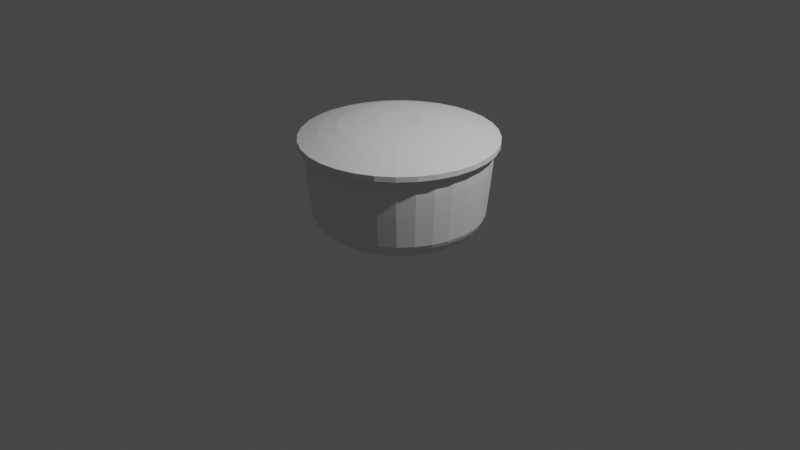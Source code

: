 # Source: can.blend  (saved by Blender 3.4.6; exported with 4.5.12 LTS)
import bpy
from mathutils import Matrix  # noqa: F401  (used for matrix-valued properties, if any)

bpy.ops.wm.read_factory_settings(use_empty=True)
scene = bpy.context.scene
scene.name = 'Scene'

# ---- collections
col_collection = bpy.data.collections.new('Collection'); scene.collection.children.link(col_collection)

# ---- world
world_world = bpy.data.worlds.new('World'); scene.world = world_world
world_world.use_nodes = True; world_world.node_tree.nodes.clear()
_N = world_world.node_tree.nodes; _L = world_world.node_tree.links
n0 = _N.new('ShaderNodeOutputWorld'); n0.name = 'World Output'; n0.location = (300, 300)
n1 = _N.new('ShaderNodeBackground'); n1.name = 'Background'; n1.location = (10, 300)
n1.inputs[0].default_value = (0.05088, 0.05088, 0.05088, 1.0)
_L.new(n1.outputs[0], n0.inputs[0])
n0.is_active_output = True
world_world.color = (0.05088, 0.05088, 0.05088)
world_world.use_sun_shadow = False
world_world.sun_shadow_jitter_overblur = 0.0

# ---- cameras
cam_camera = bpy.data.cameras.new('Camera')
cam_camera.clip_end = 100.0
cam_camera.ortho_scale = 7.314

# ---- lights
light_light = bpy.data.lights.new('Light', 'POINT')
light_light.transmission_factor = 0.0
light_light.energy = 1000.0
light_light.shadow_soft_size = 0.1
light_light.shadow_maximum_resolution = 0.006
light_light.use_absolute_resolution = True

# ---- meshes
me_cylinder_001 = bpy.data.meshes.new('Cylinder.001')
me_cylinder_001.from_pydata([(5.941e-09, 0.5093, -1.0), (7.293e-10, 0.9398, 1.0), (0.09936, 0.4995, -1.0), (0.1833, 0.9217, 1.0), (0.1949, 0.4705, -1.0), (0.3596, 0.8682, 1.0), (0.283, 0.4235, -1.0), (0.5221, 0.7814, 1.0), (0.3601, 0.3601, -1.0), (0.6645, 0.6645, 1.0), (0.4235, 0.283, -1.0), (0.7814, 0.5221, 1.0), (0.4705, 0.1949, -1.0), (0.8682, 0.3596, 1.0), (0.4995, 0.09936, -1.0), (0.9217, 0.1833, 1.0), (0.5093, 7.312e-09, -1.0), (0.9398, 8.976e-10, 1.0), (0.4995, -0.09936, -1.0), (0.9217, -0.1833, 1.0), (0.4705, -0.1949, -1.0), (0.8682, -0.3596, 1.0), (0.4235, -0.283, -1.0), (0.7814, -0.5221, 1.0), (0.3601, -0.3601, -1.0), (0.6645, -0.6645, 1.0), (0.283, -0.4235, -1.0), (0.5221, -0.7814, 1.0), (0.1949, -0.4705, -1.0), (0.3596, -0.8682, 1.0), (0.09936, -0.4995, -1.0), (0.1833, -0.9217, 1.0), (5.941e-09, -0.5093, -1.0), (7.293e-10, -0.9398, 1.0), (-0.09936, -0.4995, -1.0), (-0.1833, -0.9217, 1.0), (-0.1949, -0.4705, -1.0), (-0.3596, -0.8682, 1.0), (-0.283, -0.4235, -1.0), (-0.5221, -0.7814, 1.0), (-0.3601, -0.3601, -1.0), (-0.6645, -0.6645, 1.0), (-0.4235, -0.283, -1.0), (-0.7814, -0.5221, 1.0), (-0.4705, -0.1949, -1.0), (-0.8682, -0.3596, 1.0), (-0.4995, -0.09936, -1.0), (-0.9217, -0.1833, 1.0), (-0.5093, 7.312e-09, -1.0), (-0.9398, 8.976e-10, 1.0), (-0.4995, 0.09936, -1.0), (-0.9217, 0.1833, 1.0), (-0.4705, 0.1949, -1.0), (-0.8682, 0.3596, 1.0), (-0.4235, 0.283, -1.0), (-0.7814, 0.5221, 1.0), (-0.3601, 0.3601, -1.0), (-0.6645, 0.6645, 1.0), (-0.283, 0.4235, -1.0), (-0.5221, 0.7814, 1.0), (-0.1949, 0.4705, -1.0), (-0.3596, 0.8682, 1.0), (-0.09936, 0.4995, -1.0), (-0.1833, 0.9217, 1.0), (1.82e-09, 0.8613, -0.6), (1.282e-09, 0.8941, -0.2), (1.034e-09, 0.9146, 0.2), (8.087e-10, 0.9312, 0.6), (0.1817, 0.9133, 0.6), (0.1784, 0.897, 0.2), (0.1744, 0.8769, -0.2), (0.168, 0.8447, -0.6), (0.3563, 0.8603, 0.6), (0.35, 0.845, 0.2), (0.3422, 0.8261, -0.2), (0.3296, 0.7957, -0.6), (0.5173, 0.7742, 0.6), (0.5081, 0.7604, 0.2), (0.4967, 0.7434, -0.2), (0.4785, 0.7161, -0.6), (0.6584, 0.6584, 0.6), (0.6467, 0.6467, 0.2), (0.6322, 0.6322, -0.2), (0.609, 0.609, -0.6), (0.7742, 0.5173, 0.6), (0.7604, 0.5081, 0.2), (0.7434, 0.4967, -0.2), (0.7161, 0.4785, -0.6), (0.8603, 0.3563, 0.6), (0.845, 0.35, 0.2), (0.8261, 0.3422, -0.2), (0.7957, 0.3296, -0.6), (0.9133, 0.1817, 0.6), (0.897, 0.1784, 0.2), (0.8769, 0.1744, -0.2), (0.8447, 0.168, -0.6), (0.9312, 1.14e-09, 0.6), (0.9146, 1.273e-09, 0.2), (0.8941, 1.578e-09, -0.2), (0.8613, 1.955e-09, -0.6), (0.9133, -0.1817, 0.6), (0.897, -0.1784, 0.2), (0.8769, -0.1744, -0.2), (0.8447, -0.168, -0.6), (0.8603, -0.3563, 0.6), (0.845, -0.35, 0.2), (0.8261, -0.3422, -0.2), (0.7957, -0.3296, -0.6), (0.7742, -0.5173, 0.6), (0.7604, -0.5081, 0.2), (0.7434, -0.4967, -0.2), (0.7161, -0.4785, -0.6), (0.6584, -0.6584, 0.6), (0.6467, -0.6467, 0.2), (0.6322, -0.6322, -0.2), (0.609, -0.609, -0.6), (0.5173, -0.7742, 0.6), (0.5081, -0.7604, 0.2), (0.4967, -0.7434, -0.2), (0.4785, -0.7161, -0.6), (0.3563, -0.8603, 0.6), (0.35, -0.845, 0.2), (0.3422, -0.8261, -0.2), (0.3296, -0.7957, -0.6), (0.1817, -0.9133, 0.6), (0.1784, -0.897, 0.2), (0.1744, -0.8769, -0.2), (0.168, -0.8447, -0.6), (8.087e-10, -0.9312, 0.6), (1.034e-09, -0.9146, 0.2), (1.282e-09, -0.8941, -0.2), (1.82e-09, -0.8613, -0.6), (-0.1817, -0.9133, 0.6), (-0.1784, -0.897, 0.2), (-0.1744, -0.8769, -0.2), (-0.168, -0.8447, -0.6), (-0.3563, -0.8603, 0.6), (-0.35, -0.845, 0.2), (-0.3422, -0.8261, -0.2), (-0.3296, -0.7957, -0.6), (-0.5173, -0.7742, 0.6), (-0.5081, -0.7604, 0.2), (-0.4967, -0.7434, -0.2), (-0.4785, -0.7161, -0.6), (-0.6584, -0.6584, 0.6), (-0.6467, -0.6467, 0.2), (-0.6322, -0.6322, -0.2), (-0.609, -0.609, -0.6), (-0.7742, -0.5173, 0.6), (-0.7604, -0.5081, 0.2), (-0.7434, -0.4967, -0.2), (-0.7161, -0.4785, -0.6), (-0.8603, -0.3563, 0.6), (-0.845, -0.35, 0.2), (-0.8261, -0.3422, -0.2), (-0.7957, -0.3296, -0.6), (-0.9133, -0.1817, 0.6), (-0.897, -0.1784, 0.2), (-0.8769, -0.1744, -0.2), (-0.8447, -0.168, -0.6), (-0.9312, 1.14e-09, 0.6), (-0.9146, 1.273e-09, 0.2), (-0.8941, 1.578e-09, -0.2), (-0.8613, 1.955e-09, -0.6), (-0.9133, 0.1817, 0.6), (-0.897, 0.1784, 0.2), (-0.8769, 0.1744, -0.2), (-0.8447, 0.168, -0.6), (-0.8603, 0.3563, 0.6), (-0.845, 0.35, 0.2), (-0.8261, 0.3422, -0.2), (-0.7957, 0.3296, -0.6), (-0.7742, 0.5173, 0.6), (-0.7604, 0.5081, 0.2), (-0.7434, 0.4967, -0.2), (-0.7161, 0.4785, -0.6), (-0.6584, 0.6584, 0.6), (-0.6467, 0.6467, 0.2), (-0.6322, 0.6322, -0.2), (-0.609, 0.609, -0.6), (-0.5173, 0.7742, 0.6), (-0.5081, 0.7604, 0.2), (-0.4967, 0.7434, -0.2), (-0.4785, 0.7161, -0.6), (-0.3563, 0.8603, 0.6), (-0.35, 0.845, 0.2), (-0.3422, 0.8261, -0.2), (-0.3296, 0.7957, -0.6), (-0.1817, 0.9133, 0.6), (-0.1784, 0.897, 0.2), (-0.1744, 0.8769, -0.2), (-0.168, 0.8447, -0.6), (0.161, 0.8094, -0.7), (0.1506, 0.7573, -0.8), (0.1383, 0.6952, -0.9), (0.3158, 0.7625, -0.7), (0.2955, 0.7133, -0.8), (0.2713, 0.6549, -0.9), (0.4585, 0.6862, -0.7), (0.429, 0.642, -0.8), (0.3938, 0.5894, -0.9), (0.5836, 0.5836, -0.7), (0.546, 0.546, -0.8), (0.5012, 0.5012, -0.9), (0.6862, 0.4585, -0.7), (0.642, 0.429, -0.8), (0.5894, 0.3938, -0.9), (0.7625, 0.3158, -0.7), (0.7133, 0.2955, -0.8), (0.6549, 0.2713, -0.9), (0.8094, 0.161, -0.7), (0.7573, 0.1506, -0.8), (0.6952, 0.1383, -0.9), (0.8253, 1.512e-09, -0.7), (0.7721, 2.86e-09, -0.8), (0.7088, 4.306e-09, -0.9), (0.8094, -0.161, -0.7), (0.7573, -0.1506, -0.8), (0.6952, -0.1383, -0.9), (0.7625, -0.3158, -0.7), (0.7133, -0.2955, -0.8), (0.6549, -0.2713, -0.9), (0.6862, -0.4585, -0.7), (0.642, -0.429, -0.8), (0.5894, -0.3938, -0.9), (0.5836, -0.5836, -0.7), (0.546, -0.546, -0.8), (0.5012, -0.5012, -0.9), (0.4585, -0.6862, -0.7), (0.429, -0.642, -0.8), (0.3938, -0.5894, -0.9), (0.3158, -0.7625, -0.7), (0.2955, -0.7133, -0.8), (0.2713, -0.6549, -0.9), (0.161, -0.8094, -0.7), (0.1506, -0.7573, -0.8), (0.1383, -0.6952, -0.9), (2.973e-09, -0.8253, -0.7), (1.879e-09, -0.7721, -0.8), (3.625e-09, -0.7088, -0.9), (-0.161, -0.8094, -0.7), (-0.1506, -0.7573, -0.8), (-0.1383, -0.6952, -0.9), (-0.3158, -0.7625, -0.7), (-0.2955, -0.7133, -0.8), (-0.2713, -0.6549, -0.9), (-0.4585, -0.6862, -0.7), (-0.429, -0.642, -0.8), (-0.3938, -0.5894, -0.9), (-0.5836, -0.5836, -0.7), (-0.546, -0.546, -0.8), (-0.5012, -0.5012, -0.9), (-0.6862, -0.4585, -0.7), (-0.642, -0.429, -0.8), (-0.5894, -0.3938, -0.9), (-0.7625, -0.3158, -0.7), (-0.7133, -0.2955, -0.8), (-0.6549, -0.2713, -0.9), (-0.8094, -0.161, -0.7), (-0.7573, -0.1506, -0.8), (-0.6952, -0.1383, -0.9), (-0.8253, 1.512e-09, -0.7), (-0.7721, 2.86e-09, -0.8), (-0.7088, 4.306e-09, -0.9), (-0.8094, 0.161, -0.7), (-0.7573, 0.1506, -0.8), (-0.6952, 0.1383, -0.9), (-0.7625, 0.3158, -0.7), (-0.7133, 0.2955, -0.8), (-0.6549, 0.2713, -0.9), (-0.6862, 0.4585, -0.7), (-0.642, 0.429, -0.8), (-0.5894, 0.3938, -0.9), (-0.5836, 0.5836, -0.7), (-0.546, 0.546, -0.8), (-0.5012, 0.5012, -0.9), (-0.4585, 0.6862, -0.7), (-0.429, 0.642, -0.8), (-0.3938, 0.5894, -0.9), (-0.3158, 0.7625, -0.7), (-0.2955, 0.7133, -0.8), (-0.2713, 0.6549, -0.9), (-0.161, 0.8094, -0.7), (-0.1506, 0.7573, -0.8), (-0.1383, 0.6952, -0.9), (3.625e-09, 0.7088, -0.9), (1.879e-09, 0.7721, -0.8), (2.973e-09, 0.8253, -0.7), (2.299e-09, 0.8492, -0.65), (0.1657, 0.8329, -0.65), (0.325, 0.7845, -0.65), (0.4718, 0.7061, -0.65), (0.6005, 0.6005, -0.65), (0.7061, 0.4718, -0.65), (0.7845, 0.325, -0.65), (0.8329, 0.1657, -0.65), (0.8492, 1.55e-09, -0.65), (0.8329, -0.1657, -0.65), (0.7845, -0.325, -0.65), (0.7061, -0.4718, -0.65), (0.6005, -0.6005, -0.65), (0.4718, -0.7061, -0.65), (0.325, -0.7845, -0.65), (0.1657, -0.8329, -0.65), (2.299e-09, -0.8492, -0.65), (-0.1657, -0.8329, -0.65), (-0.325, -0.7845, -0.65), (-0.4718, -0.7061, -0.65), (-0.6005, -0.6005, -0.65), (-0.7061, -0.4718, -0.65), (-0.7845, -0.325, -0.65), (-0.8329, -0.1657, -0.65), (-0.8492, 1.55e-09, -0.65), (-0.8329, 0.1657, -0.65), (-0.7845, 0.325, -0.65), (-0.7061, 0.4718, -0.65), (-0.6005, 0.6005, -0.65), (-0.4718, 0.7061, -0.65), (-0.325, 0.7845, -0.65), (-0.1657, 0.8329, -0.65), (1.492e-09, 0.8767, -0.5154), (0.171, 0.8598, -0.5154), (0.3355, 0.81, -0.5154), (0.4871, 0.7289, -0.5154), (0.6199, 0.6199, -0.5154), (0.7289, 0.4871, -0.5154), (0.81, 0.3355, -0.5154), (0.8598, 0.171, -0.5154), (0.8767, 1.891e-09, -0.5154), (0.8598, -0.171, -0.5154), (0.81, -0.3355, -0.5154), (0.7289, -0.4871, -0.5154), (0.6199, -0.6199, -0.5154), (0.4871, -0.7289, -0.5154), (0.3355, -0.81, -0.5154), (0.171, -0.8598, -0.5154), (1.492e-09, -0.8767, -0.5154), (-0.171, -0.8598, -0.5154), (-0.3355, -0.81, -0.5154), (-0.4871, -0.7289, -0.5154), (-0.6199, -0.6199, -0.5154), (-0.7289, -0.4871, -0.5154), (-0.81, -0.3355, -0.5154), (-0.8598, -0.171, -0.5154), (-0.8767, 1.891e-09, -0.5154), (-0.8598, 0.171, -0.5154), (-0.81, 0.3355, -0.5154), (-0.7289, 0.4871, -0.5154), (-0.6199, 0.6199, -0.5154), (-0.4871, 0.7289, -0.5154), (-0.3355, 0.81, -0.5154), (-0.171, 0.8598, -0.5154), (-2.346e-10, 0.8665, 1.0), (0.1691, 0.8499, 1.0), (0.3316, 0.8006, 1.0), (0.4814, 0.7205, 1.0), (0.6127, 0.6127, 1.0), (0.7205, 0.4814, 1.0), (0.8006, 0.3316, 1.0), (0.8499, 0.1691, 1.0), (0.8665, 1.263e-09, 1.0), (0.8499, -0.1691, 1.0), (0.8006, -0.3316, 1.0), (0.7205, -0.4814, 1.0), (0.6127, -0.6127, 1.0), (0.4814, -0.7205, 1.0), (0.3316, -0.8006, 1.0), (0.1691, -0.8499, 1.0), (-2.346e-10, -0.8665, 1.0), (-0.1691, -0.8499, 1.0), (-0.3316, -0.8006, 1.0), (-0.4814, -0.7205, 1.0), (-0.6127, -0.6127, 1.0), (-0.7205, -0.4814, 1.0), (-0.8006, -0.3316, 1.0), (-0.8499, -0.1691, 1.0), (-0.8665, 1.263e-09, 1.0), (-0.8499, 0.1691, 1.0), (-0.8006, 0.3316, 1.0), (-0.7205, 0.4814, 1.0), (-0.6127, 0.6127, 1.0), (-0.4814, 0.7205, 1.0), (-0.3316, 0.8006, 1.0), (-0.1691, 0.8499, 1.0), (-2.346e-10, 0.8665, -0.4352), (0.1691, 0.8499, -0.4352), (0.3316, 0.8006, -0.4352), (0.4814, 0.7205, -0.4352), (0.6127, 0.6127, -0.4352), (0.7205, 0.4814, -0.4352), (0.8006, 0.3316, -0.4352), (0.8499, 0.1691, -0.4352), (0.8665, 1.263e-09, -0.4352), (0.8499, -0.1691, -0.4352), (0.8006, -0.3316, -0.4352), (0.7205, -0.4814, -0.4352), (0.6127, -0.6127, -0.4352), (0.4814, -0.7205, -0.4352), (0.3316, -0.8006, -0.4352), (0.1691, -0.8499, -0.4352), (-2.346e-10, -0.8665, -0.4352), (-0.1691, -0.8499, -0.4352), (-0.3316, -0.8006, -0.4352), (-0.4814, -0.7205, -0.4352), (-0.6127, -0.6127, -0.4352), (-0.7205, -0.4814, -0.4352), (-0.8006, -0.3316, -0.4352), (-0.8499, -0.1691, -0.4352), (-0.8665, 1.263e-09, -0.4352), (-0.8499, 0.1691, -0.4352), (-0.8006, 0.3316, -0.4352), (-0.7205, 0.4814, -0.4352), (-0.6127, 0.6127, -0.4352), (-0.4814, 0.7205, -0.4352), (-0.3316, 0.8006, -0.4352), (-0.1691, 0.8499, -0.4352), (-1.304e-09, 0.7812, -0.6986), (0.1524, 0.7662, -0.6986), (0.2989, 0.7217, -0.6986), (0.434, 0.6495, -0.6986), (0.5524, 0.5524, -0.6986), (0.6495, 0.434, -0.6986), (0.7217, 0.2989, -0.6986), (0.7662, 0.1524, -0.6986), (0.7812, 1.322e-09, -0.6986), (0.7662, -0.1524, -0.6986), (0.7217, -0.2989, -0.6986), (0.6495, -0.434, -0.6986), (0.5524, -0.5524, -0.6986), (0.434, -0.6495, -0.6986), (0.2989, -0.7217, -0.6986), (0.1524, -0.7662, -0.6986), (-1.304e-09, -0.7812, -0.6986), (-0.1524, -0.7662, -0.6986), (-0.2989, -0.7217, -0.6986), (-0.434, -0.6495, -0.6986), (-0.5524, -0.5524, -0.6986), (-0.6495, -0.434, -0.6986), (-0.7217, -0.2989, -0.6986), (-0.7662, -0.1524, -0.6986), (-0.7812, 1.322e-09, -0.6986), (-0.7662, 0.1524, -0.6986), (-0.7217, 0.2989, -0.6986), (-0.6495, 0.434, -0.6986), (-0.5524, 0.5524, -0.6986), (-0.434, 0.6495, -0.6986), (-0.2989, 0.7217, -0.6986), (-0.1524, 0.7662, -0.6986)], [], [(67, 1, 3, 68), (68, 3, 5, 72), (72, 5, 7, 76), (76, 7, 9, 80), (80, 9, 11, 84), (84, 11, 13, 88), (88, 13, 15, 92), (92, 15, 17, 96), (96, 17, 19, 100), (100, 19, 21, 104), (104, 21, 23, 108), (108, 23, 25, 112), (112, 25, 27, 116), (116, 27, 29, 120), (120, 29, 31, 124), (124, 31, 33, 128), (128, 33, 35, 132), (132, 35, 37, 136), (136, 37, 39, 140), (140, 39, 41, 144), (144, 41, 43, 148), (148, 43, 45, 152), (152, 45, 47, 156), (156, 47, 49, 160), (160, 49, 51, 164), (164, 51, 53, 168), (168, 53, 55, 172), (172, 55, 57, 176), (176, 57, 59, 180), (180, 59, 61, 184), (19, 17, 360, 361), (184, 61, 63, 188), (188, 63, 1, 67), (0, 2, 4, 6, 8, 10, 12, 14, 16, 18, 20, 22, 24, 26, 28, 30, 32, 34, 36, 38, 40, 42, 44, 46, 48, 50, 52, 54, 56, 58, 60, 62), (319, 191, 64, 288), (351, 190, 65, 320), (190, 189, 66, 65), (189, 188, 67, 66), (318, 187, 191, 319), (350, 186, 190, 351), (186, 185, 189, 190), (185, 184, 188, 189), (317, 183, 187, 318), (349, 182, 186, 350), (182, 181, 185, 186), (181, 180, 184, 185), (316, 179, 183, 317), (348, 178, 182, 349), (178, 177, 181, 182), (177, 176, 180, 181), (315, 175, 179, 316), (347, 174, 178, 348), (174, 173, 177, 178), (173, 172, 176, 177), (314, 171, 175, 315), (346, 170, 174, 347), (170, 169, 173, 174), (169, 168, 172, 173), (313, 167, 171, 314), (345, 166, 170, 346), (166, 165, 169, 170), (165, 164, 168, 169), (312, 163, 167, 313), (344, 162, 166, 345), (162, 161, 165, 166), (161, 160, 164, 165), (311, 159, 163, 312), (343, 158, 162, 344), (158, 157, 161, 162), (157, 156, 160, 161), (310, 155, 159, 311), (342, 154, 158, 343), (154, 153, 157, 158), (153, 152, 156, 157), (309, 151, 155, 310), (341, 150, 154, 342), (150, 149, 153, 154), (149, 148, 152, 153), (308, 147, 151, 309), (340, 146, 150, 341), (146, 145, 149, 150), (145, 144, 148, 149), (307, 143, 147, 308), (339, 142, 146, 340), (142, 141, 145, 146), (141, 140, 144, 145), (306, 139, 143, 307), (338, 138, 142, 339), (138, 137, 141, 142), (137, 136, 140, 141), (305, 135, 139, 306), (337, 134, 138, 338), (134, 133, 137, 138), (133, 132, 136, 137), (304, 131, 135, 305), (336, 130, 134, 337), (130, 129, 133, 134), (129, 128, 132, 133), (303, 127, 131, 304), (335, 126, 130, 336), (126, 125, 129, 130), (125, 124, 128, 129), (302, 123, 127, 303), (334, 122, 126, 335), (122, 121, 125, 126), (121, 120, 124, 125), (301, 119, 123, 302), (333, 118, 122, 334), (118, 117, 121, 122), (117, 116, 120, 121), (300, 115, 119, 301), (332, 114, 118, 333), (114, 113, 117, 118), (113, 112, 116, 117), (299, 111, 115, 300), (331, 110, 114, 332), (110, 109, 113, 114), (109, 108, 112, 113), (298, 107, 111, 299), (330, 106, 110, 331), (106, 105, 109, 110), (105, 104, 108, 109), (297, 103, 107, 298), (329, 102, 106, 330), (102, 101, 105, 106), (101, 100, 104, 105), (296, 99, 103, 297), (328, 98, 102, 329), (98, 97, 101, 102), (97, 96, 100, 101), (295, 95, 99, 296), (327, 94, 98, 328), (94, 93, 97, 98), (93, 92, 96, 97), (294, 91, 95, 295), (326, 90, 94, 327), (90, 89, 93, 94), (89, 88, 92, 93), (293, 87, 91, 294), (325, 86, 90, 326), (86, 85, 89, 90), (85, 84, 88, 89), (292, 83, 87, 293), (324, 82, 86, 325), (82, 81, 85, 86), (81, 80, 84, 85), (291, 79, 83, 292), (323, 78, 82, 324), (78, 77, 81, 82), (77, 76, 80, 81), (290, 75, 79, 291), (322, 74, 78, 323), (74, 73, 77, 78), (73, 72, 76, 77), (289, 71, 75, 290), (321, 70, 74, 322), (70, 69, 73, 74), (69, 68, 72, 73), (288, 64, 71, 289), (320, 65, 70, 321), (65, 66, 69, 70), (66, 67, 68, 69), (0, 285, 194, 2), (285, 286, 193, 194), (286, 287, 192, 193), (2, 194, 197, 4), (194, 193, 196, 197), (193, 192, 195, 196), (4, 197, 200, 6), (197, 196, 199, 200), (196, 195, 198, 199), (6, 200, 203, 8), (200, 199, 202, 203), (199, 198, 201, 202), (8, 203, 206, 10), (203, 202, 205, 206), (202, 201, 204, 205), (10, 206, 209, 12), (206, 205, 208, 209), (205, 204, 207, 208), (12, 209, 212, 14), (209, 208, 211, 212), (208, 207, 210, 211), (14, 212, 215, 16), (212, 211, 214, 215), (211, 210, 213, 214), (16, 215, 218, 18), (215, 214, 217, 218), (214, 213, 216, 217), (18, 218, 221, 20), (218, 217, 220, 221), (217, 216, 219, 220), (20, 221, 224, 22), (221, 220, 223, 224), (220, 219, 222, 223), (22, 224, 227, 24), (224, 223, 226, 227), (223, 222, 225, 226), (24, 227, 230, 26), (227, 226, 229, 230), (226, 225, 228, 229), (26, 230, 233, 28), (230, 229, 232, 233), (229, 228, 231, 232), (28, 233, 236, 30), (233, 232, 235, 236), (232, 231, 234, 235), (30, 236, 239, 32), (236, 235, 238, 239), (235, 234, 237, 238), (32, 239, 242, 34), (239, 238, 241, 242), (238, 237, 240, 241), (34, 242, 245, 36), (242, 241, 244, 245), (241, 240, 243, 244), (36, 245, 248, 38), (245, 244, 247, 248), (244, 243, 246, 247), (38, 248, 251, 40), (248, 247, 250, 251), (247, 246, 249, 250), (40, 251, 254, 42), (251, 250, 253, 254), (250, 249, 252, 253), (42, 254, 257, 44), (254, 253, 256, 257), (253, 252, 255, 256), (44, 257, 260, 46), (257, 256, 259, 260), (256, 255, 258, 259), (46, 260, 263, 48), (260, 259, 262, 263), (259, 258, 261, 262), (48, 263, 266, 50), (263, 262, 265, 266), (262, 261, 264, 265), (50, 266, 269, 52), (266, 265, 268, 269), (265, 264, 267, 268), (52, 269, 272, 54), (269, 268, 271, 272), (268, 267, 270, 271), (54, 272, 275, 56), (272, 271, 274, 275), (271, 270, 273, 274), (56, 275, 278, 58), (275, 274, 277, 278), (274, 273, 276, 277), (58, 278, 281, 60), (278, 277, 280, 281), (277, 276, 279, 280), (60, 281, 284, 62), (281, 280, 283, 284), (280, 279, 282, 283), (62, 284, 285, 0), (284, 283, 286, 285), (283, 282, 287, 286), (287, 288, 289, 192), (192, 289, 290, 195), (195, 290, 291, 198), (198, 291, 292, 201), (201, 292, 293, 204), (204, 293, 294, 207), (207, 294, 295, 210), (210, 295, 296, 213), (213, 296, 297, 216), (216, 297, 298, 219), (219, 298, 299, 222), (222, 299, 300, 225), (225, 300, 301, 228), (228, 301, 302, 231), (231, 302, 303, 234), (234, 303, 304, 237), (237, 304, 305, 240), (240, 305, 306, 243), (243, 306, 307, 246), (246, 307, 308, 249), (249, 308, 309, 252), (252, 309, 310, 255), (255, 310, 311, 258), (258, 311, 312, 261), (261, 312, 313, 264), (264, 313, 314, 267), (267, 314, 315, 270), (270, 315, 316, 273), (273, 316, 317, 276), (276, 317, 318, 279), (279, 318, 319, 282), (282, 319, 288, 287), (64, 320, 321, 71), (71, 321, 322, 75), (75, 322, 323, 79), (79, 323, 324, 83), (83, 324, 325, 87), (87, 325, 326, 91), (91, 326, 327, 95), (95, 327, 328, 99), (99, 328, 329, 103), (103, 329, 330, 107), (107, 330, 331, 111), (111, 331, 332, 115), (115, 332, 333, 119), (119, 333, 334, 123), (123, 334, 335, 127), (127, 335, 336, 131), (131, 336, 337, 135), (135, 337, 338, 139), (139, 338, 339, 143), (143, 339, 340, 147), (147, 340, 341, 151), (151, 341, 342, 155), (155, 342, 343, 159), (159, 343, 344, 163), (163, 344, 345, 167), (167, 345, 346, 171), (171, 346, 347, 175), (175, 347, 348, 179), (179, 348, 349, 183), (183, 349, 350, 187), (187, 350, 351, 191), (191, 351, 320, 64), (377, 376, 408, 409), (37, 35, 369, 370), (55, 53, 378, 379), (11, 9, 356, 357), (29, 27, 365, 366), (47, 45, 374, 375), (3, 1, 352, 353), (1, 63, 383, 352), (21, 19, 361, 362), (39, 37, 370, 371), (57, 55, 379, 380), (13, 11, 357, 358), (31, 29, 366, 367), (49, 47, 375, 376), (5, 3, 353, 354), (23, 21, 362, 363), (41, 39, 371, 372), (59, 57, 380, 381), (15, 13, 358, 359), (33, 31, 367, 368), (51, 49, 376, 377), (7, 5, 354, 355), (25, 23, 363, 364), (43, 41, 372, 373), (61, 59, 381, 382), (17, 15, 359, 360), (35, 33, 368, 369), (53, 51, 377, 378), (9, 7, 355, 356), (27, 25, 364, 365), (45, 43, 373, 374), (63, 61, 382, 383), (385, 384, 416, 417), (364, 363, 395, 396), (378, 377, 409, 410), (365, 364, 396, 397), (379, 378, 410, 411), (366, 365, 397, 398), (353, 352, 384, 385), (380, 379, 411, 412), (367, 366, 398, 399), (354, 353, 385, 386), (381, 380, 412, 413), (368, 367, 399, 400), (355, 354, 386, 387), (382, 381, 413, 414), (369, 368, 400, 401), (356, 355, 387, 388), (383, 382, 414, 415), (370, 369, 401, 402), (357, 356, 388, 389), (352, 383, 415, 384), (371, 370, 402, 403), (358, 357, 389, 390), (372, 371, 403, 404), (359, 358, 390, 391), (373, 372, 404, 405), (360, 359, 391, 392), (374, 373, 405, 406), (361, 360, 392, 393), (375, 374, 406, 407), (362, 361, 393, 394), (376, 375, 407, 408), (363, 362, 394, 395), (417, 416, 447, 446, 445, 444, 443, 442, 441, 440, 439, 438, 437, 436, 435, 434, 433, 432, 431, 430, 429, 428, 427, 426, 425, 424, 423, 422, 421, 420, 419, 418), (412, 411, 443, 444), (399, 398, 430, 431), (386, 385, 417, 418), (413, 412, 444, 445), (400, 399, 431, 432), (387, 386, 418, 419), (414, 413, 445, 446), (401, 400, 432, 433), (388, 387, 419, 420), (415, 414, 446, 447), (402, 401, 433, 434), (389, 388, 420, 421), (384, 415, 447, 416), (403, 402, 434, 435), (390, 389, 421, 422), (404, 403, 435, 436), (391, 390, 422, 423), (405, 404, 436, 437), (392, 391, 423, 424), (406, 405, 437, 438), (393, 392, 424, 425), (407, 406, 438, 439), (394, 393, 425, 426), (408, 407, 439, 440), (395, 394, 426, 427), (409, 408, 440, 441), (396, 395, 427, 428), (410, 409, 441, 442), (397, 396, 428, 429), (411, 410, 442, 443), (398, 397, 429, 430)])
_uv = me_cylinder_001.uv_layers.new(name='UVMap')
_uv.uv.foreach_set('vector', [1.0, 0.9, 1.0, 1.0, 0.9688, 1.0, 0.9688, 0.9, 0.9688, 0.9, 0.9688, 1.0, 0.9375, 1.0, 0.9375, 0.9, 0.9375, 0.9, 0.9375, 1.0, 0.9062, 1.0, 0.9062, 0.9, 0.9062, 0.9, 0.9062, 1.0, 0.875, 1.0, 0.875, 0.9, 0.875, 0.9, 0.875, 1.0, 0.8438, 1.0, 0.8438, 0.9, 0.8438, 0.9, 0.8438, 1.0, 0.8125, 1.0, 0.8125, 0.9, 0.8125, 0.9, 0.8125, 1.0, 0.7812, 1.0, 0.7812, 0.9, 0.7812, 0.9, 0.7812, 1.0, 0.75, 1.0, 0.75, 0.9, 0.75, 0.9, 0.75, 1.0, 0.7188, 1.0, 0.7188, 0.9, 0.7188, 0.9, 0.7188, 1.0, 0.6875, 1.0, 0.6875, 0.9, 0.6875, 0.9, 0.6875, 1.0, 0.6562, 1.0, 0.6563, 0.9, 0.6563, 0.9, 0.6562, 1.0, 0.625, 1.0, 0.625, 0.9, 0.625, 0.9, 0.625, 1.0, 0.5938, 1.0, 0.5938, 0.9, 0.5938, 0.9, 0.5938, 1.0, 0.5625, 1.0, 0.5625, 0.9, 0.5625, 0.9, 0.5625, 1.0, 0.5312, 1.0, 0.5312, 0.9, 0.5312, 0.9, 0.5312, 1.0, 0.5, 1.0, 0.5, 0.9, 0.5, 0.9, 0.5, 1.0, 0.4688, 1.0, 0.4688, 0.9, 0.4688, 0.9, 0.4688, 1.0, 0.4375, 1.0, 0.4375, 0.9, 0.4375, 0.9, 0.4375, 1.0, 0.4062, 1.0, 0.4063, 0.9, 0.4063, 0.9, 0.4062, 1.0, 0.375, 1.0, 0.375, 0.9, 0.375, 0.9, 0.375, 1.0, 0.3438, 1.0, 0.3438, 0.9, 0.3438, 0.9, 0.3438, 1.0, 0.3125, 1.0, 0.3125, 0.9, 0.3125, 0.9, 0.3125, 1.0, 0.2812, 1.0, 0.2812, 0.9, 0.2812, 0.9, 0.2812, 1.0, 0.25, 1.0, 0.25, 0.9, 0.25, 0.9, 0.25, 1.0, 0.2188, 1.0, 0.2188, 0.9, 0.2188, 0.9, 0.2188, 1.0, 0.1875, 1.0, 0.1875, 0.9, 0.1875, 0.9, 0.1875, 1.0, 0.1562, 1.0, 0.1562, 0.9, 0.1562, 0.9, 0.1562, 1.0, 0.125, 1.0, 0.125, 0.9, 0.125, 0.9, 0.125, 1.0, 0.09375, 1.0, 0.09375, 0.9, 0.09375, 0.9, 0.09375, 1.0, 0.0625, 1.0, 0.0625, 0.9, 0.7188, 1.0, 0.75, 1.0, 0.75, 1.0, 0.7188, 1.0, 0.0625, 0.9, 0.0625, 1.0, 0.03125, 1.0, 0.03125, 0.9, 0.03125, 0.9, 0.03125, 1.0, 0.0, 1.0, 0.0, 0.9, 0.75, 0.49, 0.7968, 0.4854, 0.8418, 0.4717, 0.8833, 0.4496, 0.9197, 0.4197, 0.9496, 0.3833, 0.9717, 0.3418, 0.9854, 0.2968, 0.99, 0.25, 0.9854, 0.2032, 0.9717, 0.1582, 0.9496, 0.1167, 0.9197, 0.08029, 0.8833, 0.05045, 0.8418, 0.02827, 0.7968, 0.01461, 0.75, 0.01, 0.7032, 0.01461, 0.6582, 0.02827, 0.6167, 0.05045, 0.5803, 0.08029, 0.5504, 0.1167, 0.5283, 0.1582, 0.5146, 0.2032, 0.51, 0.25, 0.5146, 0.2968, 0.5283, 0.3418, 0.5504, 0.3833, 0.5803, 0.4197, 0.6167, 0.4496, 0.6582, 0.4717, 0.7032, 0.4854, 0.03125, 0.5875, 0.03125, 0.6, 0.0, 0.6, 0.0, 0.5875, 0.03125, 0.6212, 0.03125, 0.7, 0.0, 0.7, 0.0, 0.6212, 0.03125, 0.7, 0.03125, 0.8, 0.0, 0.8, 0.0, 0.7, 0.03125, 0.8, 0.03125, 0.9, 0.0, 0.9, 0.0, 0.8, 0.0625, 0.5875, 0.0625, 0.6, 0.03125, 0.6, 0.03125, 0.5875, 0.0625, 0.6212, 0.0625, 0.7, 0.03125, 0.7, 0.03125, 0.6212, 0.0625, 0.7, 0.0625, 0.8, 0.03125, 0.8, 0.03125, 0.7, 0.0625, 0.8, 0.0625, 0.9, 0.03125, 0.9, 0.03125, 0.8, 0.09375, 0.5875, 0.09375, 0.6, 0.0625, 0.6, 0.0625, 0.5875, 0.09375, 0.6212, 0.09375, 0.7, 0.0625, 0.7, 0.0625, 0.6212, 0.09375, 0.7, 0.09375, 0.8, 0.0625, 0.8, 0.0625, 0.7, 0.09375, 0.8, 0.09375, 0.9, 0.0625, 0.9, 0.0625, 0.8, 0.125, 0.5875, 0.125, 0.6, 0.09375, 0.6, 0.09375, 0.5875, 0.125, 0.6212, 0.125, 0.7, 0.09375, 0.7, 0.09375, 0.6212, 0.125, 0.7, 0.125, 0.8, 0.09375, 0.8, 0.09375, 0.7, 0.125, 0.8, 0.125, 0.9, 0.09375, 0.9, 0.09375, 0.8, 0.1562, 0.5875, 0.1562, 0.6, 0.125, 0.6, 0.125, 0.5875, 0.1562, 0.6212, 0.1562, 0.7, 0.125, 0.7, 0.125, 0.6212, 0.1562, 0.7, 0.1562, 0.8, 0.125, 0.8, 0.125, 0.7, 0.1562, 0.8, 0.1562, 0.9, 0.125, 0.9, 0.125, 0.8, 0.1875, 0.5875, 0.1875, 0.6, 0.1562, 0.6, 0.1562, 0.5875, 0.1875, 0.6212, 0.1875, 0.7, 0.1562, 0.7, 0.1562, 0.6212, 0.1875, 0.7, 0.1875, 0.8, 0.1562, 0.8, 0.1562, 0.7, 0.1875, 0.8, 0.1875, 0.9, 0.1562, 0.9, 0.1562, 0.8, 0.2188, 0.5875, 0.2188, 0.6, 0.1875, 0.6, 0.1875, 0.5875, 0.2188, 0.6212, 0.2188, 0.7, 0.1875, 0.7, 0.1875, 0.6212, 0.2188, 0.7, 0.2188, 0.8, 0.1875, 0.8, 0.1875, 0.7, 0.2188, 0.8, 0.2188, 0.9, 0.1875, 0.9, 0.1875, 0.8, 0.25, 0.5875, 0.25, 0.6, 0.2188, 0.6, 0.2188, 0.5875, 0.25, 0.6212, 0.25, 0.7, 0.2188, 0.7, 0.2188, 0.6212, 0.25, 0.7, 0.25, 0.8, 0.2188, 0.8, 0.2188, 0.7, 0.25, 0.8, 0.25, 0.9, 0.2188, 0.9, 0.2188, 0.8, 0.2812, 0.5875, 0.2812, 0.6, 0.25, 0.6, 0.25, 0.5875, 0.2812, 0.6212, 0.2812, 0.7, 0.25, 0.7, 0.25, 0.6212, 0.2812, 0.7, 0.2812, 0.8, 0.25, 0.8, 0.25, 0.7, 0.2812, 0.8, 0.2812, 0.9, 0.25, 0.9, 0.25, 0.8, 0.3125, 0.5875, 0.3125, 0.6, 0.2812, 0.6, 0.2812, 0.5875, 0.3125, 0.6212, 0.3125, 0.7, 0.2812, 0.7, 0.2812, 0.6212, 0.3125, 0.7, 0.3125, 0.8, 0.2812, 0.8, 0.2812, 0.7, 0.3125, 0.8, 0.3125, 0.9, 0.2812, 0.9, 0.2812, 0.8, 0.3438, 0.5875, 0.3438, 0.6, 0.3125, 0.6, 0.3125, 0.5875, 0.3438, 0.6212, 0.3438, 0.7, 0.3125, 0.7, 0.3125, 0.6212, 0.3438, 0.7, 0.3438, 0.8, 0.3125, 0.8, 0.3125, 0.7, 0.3438, 0.8, 0.3438, 0.9, 0.3125, 0.9, 0.3125, 0.8, 0.375, 0.5875, 0.375, 0.6, 0.3438, 0.6, 0.3438, 0.5875, 0.375, 0.6212, 0.375, 0.7, 0.3438, 0.7, 0.3438, 0.6212, 0.375, 0.7, 0.375, 0.8, 0.3438, 0.8, 0.3438, 0.7, 0.375, 0.8, 0.375, 0.9, 0.3438, 0.9, 0.3438, 0.8, 0.4062, 0.5875, 0.4062, 0.6, 0.375, 0.6, 0.375, 0.5875, 0.4062, 0.6212, 0.4062, 0.7, 0.375, 0.7, 0.375, 0.6212, 0.4062, 0.7, 0.4063, 0.8, 0.375, 0.8, 0.375, 0.7, 0.4063, 0.8, 0.4063, 0.9, 0.375, 0.9, 0.375, 0.8, 0.4375, 0.5875, 0.4375, 0.6, 0.4062, 0.6, 0.4062, 0.5875, 0.4375, 0.6212, 0.4375, 0.7, 0.4062, 0.7, 0.4062, 0.6212, 0.4375, 0.7, 0.4375, 0.8, 0.4063, 0.8, 0.4062, 0.7, 0.4375, 0.8, 0.4375, 0.9, 0.4063, 0.9, 0.4063, 0.8, 0.4688, 0.5875, 0.4688, 0.6, 0.4375, 0.6, 0.4375, 0.5875, 0.4688, 0.6212, 0.4687, 0.7, 0.4375, 0.7, 0.4375, 0.6212, 0.4687, 0.7, 0.4688, 0.8, 0.4375, 0.8, 0.4375, 0.7, 0.4688, 0.8, 0.4688, 0.9, 0.4375, 0.9, 0.4375, 0.8, 0.5, 0.5875, 0.5, 0.6, 0.4688, 0.6, 0.4688, 0.5875, 0.5, 0.6212, 0.5, 0.7, 0.4687, 0.7, 0.4688, 0.6212, 0.5, 0.7, 0.5, 0.8, 0.4688, 0.8, 0.4687, 0.7, 0.5, 0.8, 0.5, 0.9, 0.4688, 0.9, 0.4688, 0.8, 0.5312, 0.5875, 0.5312, 0.6, 0.5, 0.6, 0.5, 0.5875, 0.5313, 0.6212, 0.5312, 0.7, 0.5, 0.7, 0.5, 0.6212, 0.5312, 0.7, 0.5312, 0.8, 0.5, 0.8, 0.5, 0.7, 0.5312, 0.8, 0.5312, 0.9, 0.5, 0.9, 0.5, 0.8, 0.5625, 0.5875, 0.5625, 0.6, 0.5312, 0.6, 0.5312, 0.5875, 0.5625, 0.6212, 0.5625, 0.7, 0.5312, 0.7, 0.5313, 0.6212, 0.5625, 0.7, 0.5625, 0.8, 0.5312, 0.8, 0.5312, 0.7, 0.5625, 0.8, 0.5625, 0.9, 0.5312, 0.9, 0.5312, 0.8, 0.5938, 0.5875, 0.5938, 0.6, 0.5625, 0.6, 0.5625, 0.5875, 0.5938, 0.6212, 0.5938, 0.7, 0.5625, 0.7, 0.5625, 0.6212, 0.5938, 0.7, 0.5938, 0.8, 0.5625, 0.8, 0.5625, 0.7, 0.5938, 0.8, 0.5938, 0.9, 0.5625, 0.9, 0.5625, 0.8, 0.625, 0.5875, 0.625, 0.6, 0.5938, 0.6, 0.5938, 0.5875, 0.625, 0.6212, 0.625, 0.7, 0.5938, 0.7, 0.5938, 0.6212, 0.625, 0.7, 0.625, 0.8, 0.5938, 0.8, 0.5938, 0.7, 0.625, 0.8, 0.625, 0.9, 0.5938, 0.9, 0.5938, 0.8, 0.6562, 0.5875, 0.6562, 0.6, 0.625, 0.6, 0.625, 0.5875, 0.6562, 0.6212, 0.6562, 0.7, 0.625, 0.7, 0.625, 0.6212, 0.6562, 0.7, 0.6563, 0.8, 0.625, 0.8, 0.625, 0.7, 0.6563, 0.8, 0.6563, 0.9, 0.625, 0.9, 0.625, 0.8, 0.6875, 0.5875, 0.6875, 0.6, 0.6562, 0.6, 0.6562, 0.5875, 0.6875, 0.6212, 0.6875, 0.7, 0.6562, 0.7, 0.6562, 0.6212, 0.6875, 0.7, 0.6875, 0.8, 0.6563, 0.8, 0.6562, 0.7, 0.6875, 0.8, 0.6875, 0.9, 0.6563, 0.9, 0.6563, 0.8, 0.7188, 0.5875, 0.7188, 0.6, 0.6875, 0.6, 0.6875, 0.5875, 0.7188, 0.6212, 0.7188, 0.7, 0.6875, 0.7, 0.6875, 0.6212, 0.7188, 0.7, 0.7188, 0.8, 0.6875, 0.8, 0.6875, 0.7, 0.7188, 0.8, 0.7188, 0.9, 0.6875, 0.9, 0.6875, 0.8, 0.75, 0.5875, 0.75, 0.6, 0.7188, 0.6, 0.7188, 0.5875, 0.75, 0.6212, 0.75, 0.7, 0.7188, 0.7, 0.7188, 0.6212, 0.75, 0.7, 0.75, 0.8, 0.7188, 0.8, 0.7188, 0.7, 0.75, 0.8, 0.75, 0.9, 0.7188, 0.9, 0.7188, 0.8, 0.7812, 0.5875, 0.7812, 0.6, 0.75, 0.6, 0.75, 0.5875, 0.7812, 0.6212, 0.7812, 0.7, 0.75, 0.7, 0.75, 0.6212, 0.7812, 0.7, 0.7812, 0.8, 0.75, 0.8, 0.75, 0.7, 0.7812, 0.8, 0.7812, 0.9, 0.75, 0.9, 0.75, 0.8, 0.8125, 0.5875, 0.8125, 0.6, 0.7812, 0.6, 0.7812, 0.5875, 0.8125, 0.6212, 0.8125, 0.7, 0.7812, 0.7, 0.7812, 0.6212, 0.8125, 0.7, 0.8125, 0.8, 0.7812, 0.8, 0.7812, 0.7, 0.8125, 0.8, 0.8125, 0.9, 0.7812, 0.9, 0.7812, 0.8, 0.8438, 0.5875, 0.8438, 0.6, 0.8125, 0.6, 0.8125, 0.5875, 0.8438, 0.6212, 0.8437, 0.7, 0.8125, 0.7, 0.8125, 0.6212, 0.8437, 0.7, 0.8438, 0.8, 0.8125, 0.8, 0.8125, 0.7, 0.8438, 0.8, 0.8438, 0.9, 0.8125, 0.9, 0.8125, 0.8, 0.875, 0.5875, 0.875, 0.6, 0.8438, 0.6, 0.8438, 0.5875, 0.875, 0.6212, 0.875, 0.7, 0.8437, 0.7, 0.8438, 0.6212, 0.875, 0.7, 0.875, 0.8, 0.8438, 0.8, 0.8437, 0.7, 0.875, 0.8, 0.875, 0.9, 0.8438, 0.9, 0.8438, 0.8, 0.9062, 0.5875, 0.9062, 0.6, 0.875, 0.6, 0.875, 0.5875, 0.9062, 0.6212, 0.9062, 0.7, 0.875, 0.7, 0.875, 0.6212, 0.9062, 0.7, 0.9062, 0.8, 0.875, 0.8, 0.875, 0.7, 0.9062, 0.8, 0.9062, 0.9, 0.875, 0.9, 0.875, 0.8, 0.9375, 0.5875, 0.9375, 0.6, 0.9062, 0.6, 0.9062, 0.5875, 0.9375, 0.6212, 0.9375, 0.7, 0.9062, 0.7, 0.9062, 0.6212, 0.9375, 0.7, 0.9375, 0.8, 0.9062, 0.8, 0.9062, 0.7, 0.9375, 0.8, 0.9375, 0.9, 0.9062, 0.9, 0.9062, 0.8, 0.9688, 0.5875, 0.9688, 0.6, 0.9375, 0.6, 0.9375, 0.5875, 0.9688, 0.6212, 0.9688, 0.7, 0.9375, 0.7, 0.9375, 0.6212, 0.9688, 0.7, 0.9688, 0.8, 0.9375, 0.8, 0.9375, 0.7, 0.9688, 0.8, 0.9688, 0.9, 0.9375, 0.9, 0.9375, 0.8, 1.0, 0.5875, 1.0, 0.6, 0.9688, 0.6, 0.9688, 0.5875, 1.0, 0.6212, 1.0, 0.7, 0.9688, 0.7, 0.9688, 0.6212, 1.0, 0.7, 1.0, 0.8, 0.9688, 0.8, 0.9688, 0.7, 1.0, 0.8, 1.0, 0.9, 0.9688, 0.9, 0.9688, 0.8, 1.0, 0.5, 1.0, 0.525, 0.9688, 0.525, 0.9688, 0.5, 1.0, 0.525, 1.0, 0.55, 0.9688, 0.55, 0.9688, 0.525, 1.0, 0.55, 1.0, 0.575, 0.9688, 0.575, 0.9688, 0.55, 0.9688, 0.5, 0.9688, 0.525, 0.9375, 0.525, 0.9375, 0.5, 0.9688, 0.525, 0.9688, 0.55, 0.9375, 0.55, 0.9375, 0.525, 0.9688, 0.55, 0.9688, 0.575, 0.9375, 0.575, 0.9375, 0.55, 0.9375, 0.5, 0.9375, 0.525, 0.9062, 0.525, 0.9062, 0.5, 0.9375, 0.525, 0.9375, 0.55, 0.9062, 0.55, 0.9062, 0.525, 0.9375, 0.55, 0.9375, 0.575, 0.9062, 0.575, 0.9062, 0.55, 0.9062, 0.5, 0.9062, 0.525, 0.875, 0.525, 0.875, 0.5, 0.9062, 0.525, 0.9062, 0.55, 0.875, 0.55, 0.875, 0.525, 0.9062, 0.55, 0.9062, 0.575, 0.875, 0.575, 0.875, 0.55, 0.875, 0.5, 0.875, 0.525, 0.8438, 0.525, 0.8438, 0.5, 0.875, 0.525, 0.875, 0.55, 0.8437, 0.55, 0.8438, 0.525, 0.875, 0.55, 0.875, 0.575, 0.8438, 0.575, 0.8437, 0.55, 0.8438, 0.5, 0.8438, 0.525, 0.8125, 0.525, 0.8125, 0.5, 0.8438, 0.525, 0.8437, 0.55, 0.8125, 0.55, 0.8125, 0.525, 0.8437, 0.55, 0.8438, 0.575, 0.8125, 0.575, 0.8125, 0.55, 0.8125, 0.5, 0.8125, 0.525, 0.7812, 0.525, 0.7812, 0.5, 0.8125, 0.525, 0.8125, 0.55, 0.7812, 0.55, 0.7812, 0.525, 0.8125, 0.55, 0.8125, 0.575, 0.7812, 0.575, 0.7812, 0.55, 0.7812, 0.5, 0.7812, 0.525, 0.75, 0.525, 0.75, 0.5, 0.7812, 0.525, 0.7812, 0.55, 0.75, 0.55, 0.75, 0.525, 0.7812, 0.55, 0.7812, 0.575, 0.75, 0.575, 0.75, 0.55, 0.75, 0.5, 0.75, 0.525, 0.7188, 0.525, 0.7188, 0.5, 0.75, 0.525, 0.75, 0.55, 0.7188, 0.55, 0.7188, 0.525, 0.75, 0.55, 0.75, 0.575, 0.7188, 0.575, 0.7188, 0.55, 0.7188, 0.5, 0.7188, 0.525, 0.6875, 0.525, 0.6875, 0.5, 0.7188, 0.525, 0.7188, 0.55, 0.6875, 0.55, 0.6875, 0.525, 0.7188, 0.55, 0.7188, 0.575, 0.6875, 0.575, 0.6875, 0.55, 0.6875, 0.5, 0.6875, 0.525, 0.6562, 0.525, 0.6562, 0.5, 0.6875, 0.525, 0.6875, 0.55, 0.6562, 0.55, 0.6562, 0.525, 0.6875, 0.55, 0.6875, 0.575, 0.6562, 0.575, 0.6562, 0.55, 0.6562, 0.5, 0.6562, 0.525, 0.625, 0.525, 0.625, 0.5, 0.6562, 0.525, 0.6562, 0.55, 0.625, 0.55, 0.625, 0.525, 0.6562, 0.55, 0.6562, 0.575, 0.625, 0.575, 0.625, 0.55, 0.625, 0.5, 0.625, 0.525, 0.5938, 0.525, 0.5938, 0.5, 0.625, 0.525, 0.625, 0.55, 0.5938, 0.55, 0.5938, 0.525, 0.625, 0.55, 0.625, 0.575, 0.5938, 0.575, 0.5938, 0.55, 0.5938, 0.5, 0.5938, 0.525, 0.5625, 0.525, 0.5625, 0.5, 0.5938, 0.525, 0.5938, 0.55, 0.5625, 0.55, 0.5625, 0.525, 0.5938, 0.55, 0.5938, 0.575, 0.5625, 0.575, 0.5625, 0.55, 0.5625, 0.5, 0.5625, 0.525, 0.5312, 0.525, 0.5312, 0.5, 0.5625, 0.525, 0.5625, 0.55, 0.5312, 0.55, 0.5312, 0.525, 0.5625, 0.55, 0.5625, 0.575, 0.5312, 0.575, 0.5312, 0.55, 0.5312, 0.5, 0.5312, 0.525, 0.5, 0.525, 0.5, 0.5, 0.5312, 0.525, 0.5312, 0.55, 0.5, 0.55, 0.5, 0.525, 0.5312, 0.55, 0.5312, 0.575, 0.5, 0.575, 0.5, 0.55, 0.5, 0.5, 0.5, 0.525, 0.4688, 0.525, 0.4688, 0.5, 0.5, 0.525, 0.5, 0.55, 0.4687, 0.55, 0.4688, 0.525, 0.5, 0.55, 0.5, 0.575, 0.4688, 0.575, 0.4687, 0.55, 0.4688, 0.5, 0.4688, 0.525, 0.4375, 0.525, 0.4375, 0.5, 0.4688, 0.525, 0.4687, 0.55, 0.4375, 0.55, 0.4375, 0.525, 0.4687, 0.55, 0.4688, 0.575, 0.4375, 0.575, 0.4375, 0.55, 0.4375, 0.5, 0.4375, 0.525, 0.4062, 0.525, 0.4062, 0.5, 0.4375, 0.525, 0.4375, 0.55, 0.4062, 0.55, 0.4062, 0.525, 0.4375, 0.55, 0.4375, 0.575, 0.4062, 0.575, 0.4062, 0.55, 0.4062, 0.5, 0.4062, 0.525, 0.375, 0.525, 0.375, 0.5, 0.4062, 0.525, 0.4062, 0.55, 0.375, 0.55, 0.375, 0.525, 0.4062, 0.55, 0.4062, 0.575, 0.375, 0.575, 0.375, 0.55, 0.375, 0.5, 0.375, 0.525, 0.3438, 0.525, 0.3438, 0.5, 0.375, 0.525, 0.375, 0.55, 0.3438, 0.55, 0.3438, 0.525, 0.375, 0.55, 0.375, 0.575, 0.3438, 0.575, 0.3438, 0.55, 0.3438, 0.5, 0.3438, 0.525, 0.3125, 0.525, 0.3125, 0.5, 0.3438, 0.525, 0.3438, 0.55, 0.3125, 0.55, 0.3125, 0.525, 0.3438, 0.55, 0.3438, 0.575, 0.3125, 0.575, 0.3125, 0.55, 0.3125, 0.5, 0.3125, 0.525, 0.2812, 0.525, 0.2812, 0.5, 0.3125, 0.525, 0.3125, 0.55, 0.2812, 0.55, 0.2812, 0.525, 0.3125, 0.55, 0.3125, 0.575, 0.2812, 0.575, 0.2812, 0.55, 0.2812, 0.5, 0.2812, 0.525, 0.25, 0.525, 0.25, 0.5, 0.2812, 0.525, 0.2812, 0.55, 0.25, 0.55, 0.25, 0.525, 0.2812, 0.55, 0.2812, 0.575, 0.25, 0.575, 0.25, 0.55, 0.25, 0.5, 0.25, 0.525, 0.2188, 0.525, 0.2188, 0.5, 0.25, 0.525, 0.25, 0.55, 0.2188, 0.55, 0.2188, 0.525, 0.25, 0.55, 0.25, 0.575, 0.2188, 0.575, 0.2188, 0.55, 0.2188, 0.5, 0.2188, 0.525, 0.1875, 0.525, 0.1875, 0.5, 0.2188, 0.525, 0.2188, 0.55, 0.1875, 0.55, 0.1875, 0.525, 0.2188, 0.55, 0.2188, 0.575, 0.1875, 0.575, 0.1875, 0.55, 0.1875, 0.5, 0.1875, 0.525, 0.1562, 0.525, 0.1562, 0.5, 0.1875, 0.525, 0.1875, 0.55, 0.1562, 0.55, 0.1562, 0.525, 0.1875, 0.55, 0.1875, 0.575, 0.1562, 0.575, 0.1562, 0.55, 0.1562, 0.5, 0.1562, 0.525, 0.125, 0.525, 0.125, 0.5, 0.1562, 0.525, 0.1562, 0.55, 0.125, 0.55, 0.125, 0.525, 0.1562, 0.55, 0.1562, 0.575, 0.125, 0.575, 0.125, 0.55, 0.125, 0.5, 0.125, 0.525, 0.09375, 0.525, 0.09375, 0.5, 0.125, 0.525, 0.125, 0.55, 0.09375, 0.55, 0.09375, 0.525, 0.125, 0.55, 0.125, 0.575, 0.09375, 0.575, 0.09375, 0.55, 0.09375, 0.5, 0.09375, 0.525, 0.0625, 0.525, 0.0625, 0.5, 0.09375, 0.525, 0.09375, 0.55, 0.0625, 0.55, 0.0625, 0.525, 0.09375, 0.55, 0.09375, 0.575, 0.0625, 0.575, 0.0625, 0.55, 0.0625, 0.5, 0.0625, 0.525, 0.03125, 0.525, 0.03125, 0.5, 0.0625, 0.525, 0.0625, 0.55, 0.03125, 0.55, 0.03125, 0.525, 0.0625, 0.55, 0.0625, 0.575, 0.03125, 0.575, 0.03125, 0.55, 0.03125, 0.5, 0.03125, 0.525, 0.0, 0.525, 0.0, 0.5, 0.03125, 0.525, 0.03125, 0.55, 0.0, 0.55, 0.0, 0.525, 0.03125, 0.55, 0.03125, 0.575, 0.0, 0.575, 0.0, 0.55, 1.0, 0.575, 1.0, 0.5875, 0.9688, 0.5875, 0.9688, 0.575, 0.9688, 0.575, 0.9688, 0.5875, 0.9375, 0.5875, 0.9375, 0.575, 0.9375, 0.575, 0.9375, 0.5875, 0.9062, 0.5875, 0.9062, 0.575, 0.9062, 0.575, 0.9062, 0.5875, 0.875, 0.5875, 0.875, 0.575, 0.875, 0.575, 0.875, 0.5875, 0.8438, 0.5875, 0.8438, 0.575, 0.8438, 0.575, 0.8438, 0.5875, 0.8125, 0.5875, 0.8125, 0.575, 0.8125, 0.575, 0.8125, 0.5875, 0.7812, 0.5875, 0.7812, 0.575, 0.7812, 0.575, 0.7812, 0.5875, 0.75, 0.5875, 0.75, 0.575, 0.75, 0.575, 0.75, 0.5875, 0.7188, 0.5875, 0.7188, 0.575, 0.7188, 0.575, 0.7188, 0.5875, 0.6875, 0.5875, 0.6875, 0.575, 0.6875, 0.575, 0.6875, 0.5875, 0.6562, 0.5875, 0.6562, 0.575, 0.6562, 0.575, 0.6562, 0.5875, 0.625, 0.5875, 0.625, 0.575, 0.625, 0.575, 0.625, 0.5875, 0.5938, 0.5875, 0.5938, 0.575, 0.5938, 0.575, 0.5938, 0.5875, 0.5625, 0.5875, 0.5625, 0.575, 0.5625, 0.575, 0.5625, 0.5875, 0.5312, 0.5875, 0.5312, 0.575, 0.5312, 0.575, 0.5312, 0.5875, 0.5, 0.5875, 0.5, 0.575, 0.5, 0.575, 0.5, 0.5875, 0.4688, 0.5875, 0.4688, 0.575, 0.4688, 0.575, 0.4688, 0.5875, 0.4375, 0.5875, 0.4375, 0.575, 0.4375, 0.575, 0.4375, 0.5875, 0.4062, 0.5875, 0.4062, 0.575, 0.4062, 0.575, 0.4062, 0.5875, 0.375, 0.5875, 0.375, 0.575, 0.375, 0.575, 0.375, 0.5875, 0.3438, 0.5875, 0.3438, 0.575, 0.3438, 0.575, 0.3438, 0.5875, 0.3125, 0.5875, 0.3125, 0.575, 0.3125, 0.575, 0.3125, 0.5875, 0.2812, 0.5875, 0.2812, 0.575, 0.2812, 0.575, 0.2812, 0.5875, 0.25, 0.5875, 0.25, 0.575, 0.25, 0.575, 0.25, 0.5875, 0.2188, 0.5875, 0.2188, 0.575, 0.2188, 0.575, 0.2188, 0.5875, 0.1875, 0.5875, 0.1875, 0.575, 0.1875, 0.575, 0.1875, 0.5875, 0.1562, 0.5875, 0.1562, 0.575, 0.1562, 0.575, 0.1562, 0.5875, 0.125, 0.5875, 0.125, 0.575, 0.125, 0.575, 0.125, 0.5875, 0.09375, 0.5875, 0.09375, 0.575, 0.09375, 0.575, 0.09375, 0.5875, 0.0625, 0.5875, 0.0625, 0.575, 0.0625, 0.575, 0.0625, 0.5875, 0.03125, 0.5875, 0.03125, 0.575, 0.03125, 0.575, 0.03125, 0.5875, 0.0, 0.5875, 0.0, 0.575, 1.0, 0.6, 1.0, 0.6212, 0.9688, 0.6212, 0.9688, 0.6, 0.9688, 0.6, 0.9688, 0.6212, 0.9375, 0.6212, 0.9375, 0.6, 0.9375, 0.6, 0.9375, 0.6212, 0.9062, 0.6212, 0.9062, 0.6, 0.9062, 0.6, 0.9062, 0.6212, 0.875, 0.6212, 0.875, 0.6, 0.875, 0.6, 0.875, 0.6212, 0.8438, 0.6212, 0.8438, 0.6, 0.8438, 0.6, 0.8438, 0.6212, 0.8125, 0.6212, 0.8125, 0.6, 0.8125, 0.6, 0.8125, 0.6212, 0.7812, 0.6212, 0.7812, 0.6, 0.7812, 0.6, 0.7812, 0.6212, 0.75, 0.6212, 0.75, 0.6, 0.75, 0.6, 0.75, 0.6212, 0.7188, 0.6212, 0.7188, 0.6, 0.7188, 0.6, 0.7188, 0.6212, 0.6875, 0.6212, 0.6875, 0.6, 0.6875, 0.6, 0.6875, 0.6212, 0.6562, 0.6212, 0.6562, 0.6, 0.6562, 0.6, 0.6562, 0.6212, 0.625, 0.6212, 0.625, 0.6, 0.625, 0.6, 0.625, 0.6212, 0.5938, 0.6212, 0.5938, 0.6, 0.5938, 0.6, 0.5938, 0.6212, 0.5625, 0.6212, 0.5625, 0.6, 0.5625, 0.6, 0.5625, 0.6212, 0.5313, 0.6212, 0.5312, 0.6, 0.5312, 0.6, 0.5313, 0.6212, 0.5, 0.6212, 0.5, 0.6, 0.5, 0.6, 0.5, 0.6212, 0.4688, 0.6212, 0.4688, 0.6, 0.4688, 0.6, 0.4688, 0.6212, 0.4375, 0.6212, 0.4375, 0.6, 0.4375, 0.6, 0.4375, 0.6212, 0.4062, 0.6212, 0.4062, 0.6, 0.4062, 0.6, 0.4062, 0.6212, 0.375, 0.6212, 0.375, 0.6, 0.375, 0.6, 0.375, 0.6212, 0.3438, 0.6212, 0.3438, 0.6, 0.3438, 0.6, 0.3438, 0.6212, 0.3125, 0.6212, 0.3125, 0.6, 0.3125, 0.6, 0.3125, 0.6212, 0.2812, 0.6212, 0.2812, 0.6, 0.2812, 0.6, 0.2812, 0.6212, 0.25, 0.6212, 0.25, 0.6, 0.25, 0.6, 0.25, 0.6212, 0.2188, 0.6212, 0.2188, 0.6, 0.2188, 0.6, 0.2188, 0.6212, 0.1875, 0.6212, 0.1875, 0.6, 0.1875, 0.6, 0.1875, 0.6212, 0.1562, 0.6212, 0.1562, 0.6, 0.1562, 0.6, 0.1562, 0.6212, 0.125, 0.6212, 0.125, 0.6, 0.125, 0.6, 0.125, 0.6212, 0.09375, 0.6212, 0.09375, 0.6, 0.09375, 0.6, 0.09375, 0.6212, 0.0625, 0.6212, 0.0625, 0.6, 0.0625, 0.6, 0.0625, 0.6212, 0.03125, 0.6212, 0.03125, 0.6, 0.03125, 0.6, 0.03125, 0.6212, 0.0, 0.6212, 0.0, 0.6, 0.2188, 1.0, 0.25, 1.0, 0.25, 1.0, 0.2188, 1.0, 0.4375, 1.0, 0.4688, 1.0, 0.4688, 1.0, 0.4375, 1.0, 0.1562, 1.0, 0.1875, 1.0, 0.1875, 1.0, 0.1562, 1.0, 0.8438, 1.0, 0.875, 1.0, 0.875, 1.0, 0.8438, 1.0, 0.5625, 1.0, 0.5938, 1.0, 0.5938, 1.0, 0.5625, 1.0, 0.2812, 1.0, 0.3125, 1.0, 0.3125, 1.0, 0.2812, 1.0, 0.9688, 1.0, 1.0, 1.0, 1.0, 1.0, 0.9688, 1.0, 0.0, 1.0, 0.03125, 1.0, 0.03125, 1.0, 0.0, 1.0, 0.6875, 1.0, 0.7188, 1.0, 0.7188, 1.0, 0.6875, 1.0, 0.4062, 1.0, 0.4375, 1.0, 0.4375, 1.0, 0.4062, 1.0, 0.125, 1.0, 0.1562, 1.0, 0.1562, 1.0, 0.125, 1.0, 0.8125, 1.0, 0.8438, 1.0, 0.8438, 1.0, 0.8125, 1.0, 0.5312, 1.0, 0.5625, 1.0, 0.5625, 1.0, 0.5312, 1.0, 0.25, 1.0, 0.2812, 1.0, 0.2812, 1.0, 0.25, 1.0, 0.9375, 1.0, 0.9688, 1.0, 0.9688, 1.0, 0.9375, 1.0, 0.6562, 1.0, 0.6875, 1.0, 0.6875, 1.0, 0.6562, 1.0, 0.375, 1.0, 0.4062, 1.0, 0.4062, 1.0, 0.375, 1.0, 0.09375, 1.0, 0.125, 1.0, 0.125, 1.0, 0.09375, 1.0, 0.7812, 1.0, 0.8125, 1.0, 0.8125, 1.0, 0.7812, 1.0, 0.5, 1.0, 0.5312, 1.0, 0.5312, 1.0, 0.5, 1.0, 0.2188, 1.0, 0.25, 1.0, 0.25, 1.0, 0.2188, 1.0, 0.9062, 1.0, 0.9375, 1.0, 0.9375, 1.0, 0.9062, 1.0, 0.625, 1.0, 0.6562, 1.0, 0.6562, 1.0, 0.625, 1.0, 0.3438, 1.0, 0.375, 1.0, 0.375, 1.0, 0.3438, 1.0, 0.0625, 1.0, 0.09375, 1.0, 0.09375, 1.0, 0.0625, 1.0, 0.75, 1.0, 0.7812, 1.0, 0.7812, 1.0, 0.75, 1.0, 0.4688, 1.0, 0.5, 1.0, 0.5, 1.0, 0.4688, 1.0, 0.1875, 1.0, 0.2188, 1.0, 0.2188, 1.0, 0.1875, 1.0, 0.875, 1.0, 0.9062, 1.0, 0.9062, 1.0, 0.875, 1.0, 0.5938, 1.0, 0.625, 1.0, 0.625, 1.0, 0.5938, 1.0, 0.3125, 1.0, 0.3438, 1.0, 0.3438, 1.0, 0.3125, 1.0, 0.03125, 1.0, 0.0625, 1.0, 0.0625, 1.0, 0.03125, 1.0, 0.9688, 1.0, 1.0, 1.0, 1.0, 1.0, 0.9688, 1.0, 0.625, 1.0, 0.6562, 1.0, 0.6562, 1.0, 0.625, 1.0, 0.1875, 1.0, 0.2188, 1.0, 0.2188, 1.0, 0.1875, 1.0, 0.5938, 1.0, 0.625, 1.0, 0.625, 1.0, 0.5938, 1.0, 0.1562, 1.0, 0.1875, 1.0, 0.1875, 1.0, 0.1562, 1.0, 0.5625, 1.0, 0.5938, 1.0, 0.5938, 1.0, 0.5625, 1.0, 0.9688, 1.0, 1.0, 1.0, 1.0, 1.0, 0.9688, 1.0, 0.125, 1.0, 0.1562, 1.0, 0.1562, 1.0, 0.125, 1.0, 0.5312, 1.0, 0.5625, 1.0, 0.5625, 1.0, 0.5312, 1.0, 0.9375, 1.0, 0.9688, 1.0, 0.9688, 1.0, 0.9375, 1.0, 0.09375, 1.0, 0.125, 1.0, 0.125, 1.0, 0.09375, 1.0, 0.5, 1.0, 0.5312, 1.0, 0.5312, 1.0, 0.5, 1.0, 0.9062, 1.0, 0.9375, 1.0, 0.9375, 1.0, 0.9062, 1.0, 0.0625, 1.0, 0.09375, 1.0, 0.09375, 1.0, 0.0625, 1.0, 0.4688, 1.0, 0.5, 1.0, 0.5, 1.0, 0.4688, 1.0, 0.875, 1.0, 0.9062, 1.0, 0.9062, 1.0, 0.875, 1.0, 0.03125, 1.0, 0.0625, 1.0, 0.0625, 1.0, 0.03125, 1.0, 0.4375, 1.0, 0.4688, 1.0, 0.4688, 1.0, 0.4375, 1.0, 0.8438, 1.0, 0.875, 1.0, 0.875, 1.0, 0.8438, 1.0, 0.0, 1.0, 0.03125, 1.0, 0.03125, 1.0, 0.0, 1.0, 0.4062, 1.0, 0.4375, 1.0, 0.4375, 1.0, 0.4062, 1.0, 0.8125, 1.0, 0.8438, 1.0, 0.8438, 1.0, 0.8125, 1.0, 0.375, 1.0, 0.4062, 1.0, 0.4062, 1.0, 0.375, 1.0, 0.7812, 1.0, 0.8125, 1.0, 0.8125, 1.0, 0.7812, 1.0, 0.3438, 1.0, 0.375, 1.0, 0.375, 1.0, 0.3438, 1.0, 0.75, 1.0, 0.7812, 1.0, 0.7812, 1.0, 0.75, 1.0, 0.3125, 1.0, 0.3438, 1.0, 0.3438, 1.0, 0.3125, 1.0, 0.7188, 1.0, 0.75, 1.0, 0.75, 1.0, 0.7188, 1.0, 0.2812, 1.0, 0.3125, 1.0, 0.3125, 1.0, 0.2812, 1.0, 0.6875, 1.0, 0.7188, 1.0, 0.7188, 1.0, 0.6875, 1.0, 0.25, 1.0, 0.2812, 1.0, 0.2812, 1.0, 0.25, 1.0, 0.6562, 1.0, 0.6875, 1.0, 0.6875, 1.0, 0.6562, 1.0, 0.2968, 0.4854, 0.25, 0.49, 0.2032, 0.4854, 0.1582, 0.4717, 0.1167, 0.4496, 0.08029, 0.4197, 0.05045, 0.3833, 0.02827, 0.3418, 0.01461, 0.2968, 0.01, 0.25, 0.01461, 0.2032, 0.02827, 0.1582, 0.05045, 0.1167, 0.08029, 0.08029, 0.1167, 0.05045, 0.1582, 0.02827, 0.2032, 0.01461, 0.25, 0.01, 0.2968, 0.01461, 0.3418, 0.02827, 0.3833, 0.05045, 0.4197, 0.08029, 0.4496, 0.1167, 0.4717, 0.1582, 0.4854, 0.2032, 0.49, 0.25, 0.4854, 0.2968, 0.4717, 0.3418, 0.4496, 0.3833, 0.4197, 0.4197, 0.3833, 0.4496, 0.3418, 0.4717, 0.125, 1.0, 0.1562, 1.0, 0.1562, 1.0, 0.125, 1.0, 0.5312, 1.0, 0.5625, 1.0, 0.5625, 1.0, 0.5312, 1.0, 0.9375, 1.0, 0.9688, 1.0, 0.9688, 1.0, 0.9375, 1.0, 0.09375, 1.0, 0.125, 1.0, 0.125, 1.0, 0.09375, 1.0, 0.5, 1.0, 0.5312, 1.0, 0.5312, 1.0, 0.5, 1.0, 0.9062, 1.0, 0.9375, 1.0, 0.9375, 1.0, 0.9062, 1.0, 0.0625, 1.0, 0.09375, 1.0, 0.09375, 1.0, 0.0625, 1.0, 0.4688, 1.0, 0.5, 1.0, 0.5, 1.0, 0.4688, 1.0, 0.875, 1.0, 0.9062, 1.0, 0.9062, 1.0, 0.875, 1.0, 0.03125, 1.0, 0.0625, 1.0, 0.0625, 1.0, 0.03125, 1.0, 0.4375, 1.0, 0.4688, 1.0, 0.4688, 1.0, 0.4375, 1.0, 0.8438, 1.0, 0.875, 1.0, 0.875, 1.0, 0.8438, 1.0, 0.0, 1.0, 0.03125, 1.0, 0.03125, 1.0, 0.0, 1.0, 0.4062, 1.0, 0.4375, 1.0, 0.4375, 1.0, 0.4062, 1.0, 0.8125, 1.0, 0.8438, 1.0, 0.8438, 1.0, 0.8125, 1.0, 0.375, 1.0, 0.4062, 1.0, 0.4062, 1.0, 0.375, 1.0, 0.7812, 1.0, 0.8125, 1.0, 0.8125, 1.0, 0.7812, 1.0, 0.3438, 1.0, 0.375, 1.0, 0.375, 1.0, 0.3438, 1.0, 0.75, 1.0, 0.7812, 1.0, 0.7812, 1.0, 0.75, 1.0, 0.3125, 1.0, 0.3438, 1.0, 0.3438, 1.0, 0.3125, 1.0, 0.7188, 1.0, 0.75, 1.0, 0.75, 1.0, 0.7188, 1.0, 0.2812, 1.0, 0.3125, 1.0, 0.3125, 1.0, 0.2812, 1.0, 0.6875, 1.0, 0.7188, 1.0, 0.7188, 1.0, 0.6875, 1.0, 0.25, 1.0, 0.2812, 1.0, 0.2812, 1.0, 0.25, 1.0, 0.6562, 1.0, 0.6875, 1.0, 0.6875, 1.0, 0.6562, 1.0, 0.2188, 1.0, 0.25, 1.0, 0.25, 1.0, 0.2188, 1.0, 0.625, 1.0, 0.6562, 1.0, 0.6562, 1.0, 0.625, 1.0, 0.1875, 1.0, 0.2188, 1.0, 0.2188, 1.0, 0.1875, 1.0, 0.5938, 1.0, 0.625, 1.0, 0.625, 1.0, 0.5938, 1.0, 0.1562, 1.0, 0.1875, 1.0, 0.1875, 1.0, 0.1562, 1.0, 0.5625, 1.0, 0.5938, 1.0, 0.5938, 1.0, 0.5625, 1.0])
me_cylinder_001.update()
me_circle = bpy.data.meshes.new('Circle')
me_circle.from_pydata([(0.0, 1.0, 0.0), (-0.1951, 0.9808, 0.0), (-0.3827, 0.9239, 0.0), (-0.5556, 0.8315, 0.0), (-0.7071, 0.7071, 0.0), (-0.8315, 0.5556, 0.0), (-0.9239, 0.3827, 0.0), (-0.9808, 0.1951, 0.0), (-1.0, 0.0, 0.0), (-0.9808, -0.1951, 0.0), (-0.9239, -0.3827, 0.0), (-0.8315, -0.5556, 0.0), (-0.7071, -0.7071, 0.0), (-0.5556, -0.8315, 0.0), (-0.3827, -0.9239, 0.0), (-0.1951, -0.9808, 0.0), (0.0, -1.0, 0.0), (0.1951, -0.9808, 0.0), (0.3827, -0.9239, 0.0), (0.5556, -0.8315, 0.0), (0.7071, -0.7071, 0.0), (0.8315, -0.5556, 0.0), (0.9239, -0.3827, 0.0), (0.9808, -0.1951, 0.0), (1.0, 0.0, 0.0), (0.9808, 0.1951, 0.0), (0.9239, 0.3827, 0.0), (0.8315, 0.5556, 0.0), (0.7071, 0.7071, 0.0), (0.5556, 0.8315, 0.0), (0.3827, 0.9239, 0.0), (0.1951, 0.9808, 0.0), (-2.406e-09, 0.8013, 0.06915), (-0.1563, 0.7859, 0.06915), (-0.3066, 0.7403, 0.06915), (-0.4452, 0.6663, 0.06915), (-0.5666, 0.5666, 0.06915), (-0.6663, 0.4452, 0.06915), (-0.7403, 0.3066, 0.06915), (-0.7859, 0.1563, 0.06915), (-0.8013, 2.961e-09, 0.06915), (-0.7859, -0.1563, 0.06915), (-0.7403, -0.3066, 0.06915), (-0.6663, -0.4452, 0.06915), (-0.5666, -0.5666, 0.06915), (-0.4452, -0.6663, 0.06915), (-0.3066, -0.7403, 0.06915), (-0.1563, -0.7859, 0.06915), (-2.406e-09, -0.8013, 0.06915), (0.1563, -0.7859, 0.06915), (0.3066, -0.7403, 0.06915), (0.4452, -0.6663, 0.06915), (0.5666, -0.5666, 0.06915), (0.6663, -0.4452, 0.06915), (0.7403, -0.3066, 0.06915), (0.7859, -0.1563, 0.06915), (0.8013, 2.961e-09, 0.06915), (0.7859, 0.1563, 0.06915), (0.7403, 0.3066, 0.06915), (0.6663, 0.4452, 0.06915), (0.5666, 0.5666, 0.06915), (0.4452, 0.6663, 0.06915), (0.3066, 0.7403, 0.06915), (0.1563, 0.7859, 0.06915), (2.47e-09, 0.6069, 0.1223), (-0.1184, 0.5953, 0.1223), (-0.2323, 0.5607, 0.1223), (-0.3372, 0.5046, 0.1223), (-0.4292, 0.4292, 0.1223), (-0.5046, 0.3372, 0.1223), (-0.5607, 0.2323, 0.1223), (-0.5953, 0.1184, 0.1223), (-0.6069, 8.872e-10, 0.1223), (-0.5953, -0.1184, 0.1223), (-0.5607, -0.2323, 0.1223), (-0.5046, -0.3372, 0.1223), (-0.4292, -0.4292, 0.1223), (-0.3372, -0.5046, 0.1223), (-0.2323, -0.5607, 0.1223), (-0.1184, -0.5953, 0.1223), (2.47e-09, -0.6069, 0.1223), (0.1184, -0.5953, 0.1223), (0.2323, -0.5607, 0.1223), (0.3372, -0.5046, 0.1223), (0.4292, -0.4292, 0.1223), (0.5046, -0.3372, 0.1223), (0.5607, -0.2323, 0.1223), (0.5953, -0.1184, 0.1223), (0.6069, 8.872e-10, 0.1223), (0.5953, 0.1184, 0.1223), (0.5607, 0.2323, 0.1223), (0.5046, 0.3372, 0.1223), (0.4292, 0.4292, 0.1223), (0.3372, 0.5046, 0.1223), (0.2323, 0.5607, 0.1223), (0.1184, 0.5953, 0.1223), (-3.23e-11, 0.4288, 0.1527), (-0.08365, 0.4205, 0.1527), (-0.1641, 0.3961, 0.1527), (-0.2382, 0.3565, 0.1527), (-0.3032, 0.3032, 0.1527), (-0.3565, 0.2382, 0.1527), (-0.3961, 0.1641, 0.1527), (-0.4205, 0.08365, 0.1527), (-0.4288, 2.814e-09, 0.1527), (-0.4205, -0.08365, 0.1527), (-0.3961, -0.1641, 0.1527), (-0.3565, -0.2382, 0.1527), (-0.3032, -0.3032, 0.1527), (-0.2382, -0.3565, 0.1527), (-0.1641, -0.3961, 0.1527), (-0.08365, -0.4205, 0.1527), (-3.23e-11, -0.4288, 0.1527), (0.08365, -0.4205, 0.1527), (0.1641, -0.3961, 0.1527), (0.2382, -0.3565, 0.1527), (0.3032, -0.3032, 0.1527), (0.3565, -0.2382, 0.1527), (0.3961, -0.1641, 0.1527), (0.4205, -0.08365, 0.1527), (0.4288, 2.814e-09, 0.1527), (0.4205, 0.08365, 0.1527), (0.3961, 0.1641, 0.1527), (0.3565, 0.2382, 0.1527), (0.3032, 0.3032, 0.1527), (0.2382, 0.3565, 0.1527), (0.1641, 0.3961, 0.1527), (0.08365, 0.4205, 0.1527), (6.473e-10, 0.2249, 0.1742), (-0.04388, 0.2206, 0.1742), (-0.08607, 0.2078, 0.1742), (-0.1249, 0.187, 0.1742), (-0.159, 0.159, 0.1742), (-0.187, 0.1249, 0.1742), (-0.2078, 0.08607, 0.1742), (-0.2206, 0.04388, 0.1742), (-0.2249, 1.476e-09, 0.1742), (-0.2206, -0.04388, 0.1742), (-0.2078, -0.08607, 0.1742), (-0.187, -0.1249, 0.1742), (-0.159, -0.159, 0.1742), (-0.1249, -0.187, 0.1742), (-0.08607, -0.2078, 0.1742), (-0.04388, -0.2206, 0.1742), (6.473e-10, -0.2249, 0.1742), (0.04388, -0.2206, 0.1742), (0.08607, -0.2078, 0.1742), (0.1249, -0.187, 0.1742), (0.159, -0.159, 0.1742), (0.187, -0.1249, 0.1742), (0.2078, -0.08607, 0.1742), (0.2206, -0.04388, 0.1742), (0.2249, 1.476e-09, 0.1742), (0.2206, 0.04388, 0.1742), (0.2078, 0.08607, 0.1742), (0.187, 0.1249, 0.1742), (0.159, 0.159, 0.1742), (0.1249, 0.187, 0.1742), (0.08607, 0.2078, 0.1742), (0.04388, 0.2206, 0.1742), (0.1951, 0.9808, -0.05288), (0.3827, 0.9239, -0.05288), (0.5556, 0.8315, -0.05288), (0.7071, 0.7071, -0.05288), (0.8315, 0.5556, -0.05288), (0.9239, 0.3827, -0.05288), (0.9808, 0.1951, -0.05288), (1.0, 0.0, -0.05288), (0.9808, -0.1951, -0.05288), (0.9239, -0.3827, -0.05288), (0.8315, -0.5556, -0.05288), (0.7071, -0.7071, -0.05288), (0.5556, -0.8315, -0.05288), (0.3827, -0.9239, -0.05288), (0.1951, -0.9808, -0.05288), (0.0, -1.0, -0.05288), (-0.1951, -0.9808, -0.05288), (-0.3827, -0.9239, -0.05288), (-0.5556, -0.8315, -0.05288), (-0.7071, -0.7071, -0.05288), (-0.8315, -0.5556, -0.05288), (-0.9239, -0.3827, -0.05288), (-0.9808, -0.1951, -0.05288), (-1.0, 0.0, -0.05288), (-0.9808, 0.1951, -0.05288), (-0.9239, 0.3827, -0.05288), (-0.8315, 0.5556, -0.05288), (-0.7071, 0.7071, -0.05288), (-0.5556, 0.8315, -0.05288), (-0.3827, 0.9239, -0.05288), (-0.1951, 0.9808, -0.05288), (0.0, 1.0, -0.05288), (-1.883e-09, 0.8445, -0.05288), (-0.1648, 0.8283, -0.05288), (-0.3232, 0.7802, -0.05288), (-0.4692, 0.7022, -0.05288), (-0.5972, 0.5972, -0.05288), (-0.7022, 0.4692, -0.05288), (-0.7802, 0.3232, -0.05288), (-0.8283, 0.1648, -0.05288), (-0.8445, 2.317e-09, -0.05288), (-0.8283, -0.1648, -0.05288), (-0.7802, -0.3232, -0.05288), (-0.7022, -0.4692, -0.05288), (-0.5972, -0.5972, -0.05288), (-0.4692, -0.7022, -0.05288), (-0.3232, -0.7802, -0.05288), (-0.1648, -0.8283, -0.05288), (-1.883e-09, -0.8445, -0.05288), (0.1648, -0.8283, -0.05288), (0.3232, -0.7802, -0.05288), (0.4692, -0.7022, -0.05288), (0.5972, -0.5972, -0.05288), (0.7022, -0.4692, -0.05288), (0.7802, -0.3232, -0.05288), (0.8283, -0.1648, -0.05288), (0.8445, 2.317e-09, -0.05288), (0.8283, 0.1648, -0.05288), (0.7802, 0.3232, -0.05288), (0.7022, 0.4692, -0.05288), (0.5972, 0.5972, -0.05288), (0.4692, 0.7022, -0.05288), (0.3232, 0.7802, -0.05288), (0.1648, 0.8283, -0.05288), (7.14e-09, 0.5239, 0.1083), (-0.1022, 0.5139, 0.1083), (-0.2005, 0.484, 0.1083), (-0.2911, 0.4356, 0.1083), (-0.3705, 0.3705, 0.1083), (-0.4356, 0.2911, 0.1083), (-0.484, 0.2005, 0.1083), (-0.5139, 0.1022, 0.1083), (-0.5239, 7.304e-10, 0.1083), (-0.5139, -0.1022, 0.1083), (-0.484, -0.2005, 0.1083), (-0.4356, -0.2911, 0.1083), (-0.3705, -0.3705, 0.1083), (-0.2911, -0.4356, 0.1083), (-0.2005, -0.484, 0.1083), (-0.1022, -0.5139, 0.1083), (7.14e-09, -0.5239, 0.1083), (0.1022, -0.5139, 0.1083), (0.2005, -0.484, 0.1083), (0.2911, -0.4356, 0.1083), (0.3705, -0.3705, 0.1083), (0.4356, -0.2911, 0.1083), (0.484, -0.2005, 0.1083), (0.5139, -0.1022, 0.1083), (0.5239, 7.304e-10, 0.1083), (0.5139, 0.1022, 0.1083), (0.484, 0.2005, 0.1083), (0.4356, 0.2911, 0.1083), (0.3705, 0.3705, 0.1083), (0.2911, 0.4356, 0.1083), (0.2005, 0.484, 0.1083), (0.1022, 0.5139, 0.1083)], [], [(20, 19, 172, 171), (46, 47, 79, 78), (6, 7, 39, 38), (20, 21, 53, 52), (7, 8, 40, 39), (21, 22, 54, 53), (8, 9, 41, 40), (22, 23, 55, 54), (9, 10, 42, 41), (23, 24, 56, 55), (10, 11, 43, 42), (24, 25, 57, 56), (11, 12, 44, 43), (25, 26, 58, 57), (12, 13, 45, 44), (26, 27, 59, 58), (13, 14, 46, 45), (0, 1, 33, 32), (27, 28, 60, 59), (14, 15, 47, 46), (1, 2, 34, 33), (28, 29, 61, 60), (15, 16, 48, 47), (2, 3, 35, 34), (29, 30, 62, 61), (16, 17, 49, 48), (3, 4, 36, 35), (30, 31, 63, 62), (17, 18, 50, 49), (4, 5, 37, 36), (31, 0, 32, 63), (18, 19, 51, 50), (5, 6, 38, 37), (19, 20, 52, 51), (81, 82, 114, 113), (33, 34, 66, 65), (60, 61, 93, 92), (47, 48, 80, 79), (34, 35, 67, 66), (61, 62, 94, 93), (48, 49, 81, 80), (35, 36, 68, 67), (62, 63, 95, 94), (49, 50, 82, 81), (36, 37, 69, 68), (63, 32, 64, 95), (50, 51, 83, 82), (37, 38, 70, 69), (51, 52, 84, 83), (38, 39, 71, 70), (52, 53, 85, 84), (39, 40, 72, 71), (53, 54, 86, 85), (40, 41, 73, 72), (54, 55, 87, 86), (41, 42, 74, 73), (55, 56, 88, 87), (42, 43, 75, 74), (56, 57, 89, 88), (43, 44, 76, 75), (57, 58, 90, 89), (44, 45, 77, 76), (58, 59, 91, 90), (45, 46, 78, 77), (32, 33, 65, 64), (59, 60, 92, 91), (116, 117, 149, 148), (68, 69, 101, 100), (95, 64, 96, 127), (82, 83, 115, 114), (69, 70, 102, 101), (83, 84, 116, 115), (70, 71, 103, 102), (84, 85, 117, 116), (71, 72, 104, 103), (85, 86, 118, 117), (72, 73, 105, 104), (86, 87, 119, 118), (73, 74, 106, 105), (87, 88, 120, 119), (74, 75, 107, 106), (88, 89, 121, 120), (75, 76, 108, 107), (89, 90, 122, 121), (76, 77, 109, 108), (90, 91, 123, 122), (77, 78, 110, 109), (64, 65, 97, 96), (91, 92, 124, 123), (78, 79, 111, 110), (65, 66, 98, 97), (92, 93, 125, 124), (79, 80, 112, 111), (66, 67, 99, 98), (93, 94, 126, 125), (80, 81, 113, 112), (67, 68, 100, 99), (94, 95, 127, 126), (129, 130, 131, 132, 133, 134, 135, 136, 137, 138, 139, 140, 141, 142, 143, 144, 145, 146, 147, 148, 149, 150, 151, 152, 153, 154, 155, 156, 157, 158, 159, 128), (103, 104, 136, 135), (117, 118, 150, 149), (104, 105, 137, 136), (118, 119, 151, 150), (105, 106, 138, 137), (119, 120, 152, 151), (106, 107, 139, 138), (120, 121, 153, 152), (107, 108, 140, 139), (121, 122, 154, 153), (108, 109, 141, 140), (122, 123, 155, 154), (109, 110, 142, 141), (96, 97, 129, 128), (123, 124, 156, 155), (110, 111, 143, 142), (97, 98, 130, 129), (124, 125, 157, 156), (111, 112, 144, 143), (98, 99, 131, 130), (125, 126, 158, 157), (112, 113, 145, 144), (99, 100, 132, 131), (126, 127, 159, 158), (113, 114, 146, 145), (100, 101, 133, 132), (127, 96, 128, 159), (114, 115, 147, 146), (101, 102, 134, 133), (115, 116, 148, 147), (102, 103, 135, 134), (189, 190, 193, 194), (15, 14, 177, 176), (6, 5, 186, 185), (28, 27, 164, 163), (19, 18, 173, 172), (1, 0, 191, 190), (0, 31, 160, 191), (14, 13, 178, 177), (5, 4, 187, 186), (27, 26, 165, 164), (18, 17, 174, 173), (13, 12, 179, 178), (31, 30, 161, 160), (26, 25, 166, 165), (4, 3, 188, 187), (10, 9, 182, 181), (12, 11, 180, 179), (17, 16, 175, 174), (9, 8, 183, 182), (25, 24, 167, 166), (30, 29, 162, 161), (22, 21, 170, 169), (11, 10, 181, 180), (3, 2, 189, 188), (8, 7, 184, 183), (24, 23, 168, 167), (16, 15, 176, 175), (21, 20, 171, 170), (23, 22, 169, 168), (29, 28, 163, 162), (7, 6, 185, 184), (2, 1, 190, 189), (161, 162, 221, 222), (172, 173, 210, 211), (186, 187, 196, 197), (188, 189, 194, 195), (171, 172, 211, 212), (177, 178, 205, 206), (179, 180, 203, 204), (170, 171, 212, 213), (187, 188, 195, 196), (192, 223, 255, 224), (165, 166, 217, 218), (182, 183, 200, 201), (160, 161, 222, 223), (169, 170, 213, 214), (180, 181, 202, 203), (184, 185, 198, 199), (183, 184, 199, 200), (175, 176, 207, 208), (168, 169, 214, 215), (191, 160, 223, 192), (190, 191, 192, 193), (178, 179, 204, 205), (166, 167, 216, 217), (185, 186, 197, 198), (181, 182, 201, 202), (176, 177, 206, 207), (164, 165, 218, 219), (173, 174, 209, 210), (163, 164, 219, 220), (174, 175, 208, 209), (162, 163, 220, 221), (167, 168, 215, 216), (255, 254, 253, 252, 251, 250, 249, 248, 247, 246, 245, 244, 243, 242, 241, 240, 239, 238, 237, 236, 235, 234, 233, 232, 231, 230, 229, 228, 227, 226, 225, 224), (209, 208, 240, 241), (197, 196, 228, 229), (200, 199, 231, 232), (223, 222, 254, 255), (204, 203, 235, 236), (196, 195, 227, 228), (201, 200, 232, 233), (208, 207, 239, 240), (212, 211, 243, 244), (198, 197, 229, 230), (195, 194, 226, 227), (213, 212, 244, 245), (199, 198, 230, 231), (202, 201, 233, 234), (216, 215, 247, 248), (203, 202, 234, 235), (207, 206, 238, 239), (206, 205, 237, 238), (217, 216, 248, 249), (211, 210, 242, 243), (193, 192, 224, 225), (215, 214, 246, 247), (210, 209, 241, 242), (218, 217, 249, 250), (219, 218, 250, 251), (220, 219, 251, 252), (221, 220, 252, 253), (214, 213, 245, 246), (222, 221, 253, 254), (194, 193, 225, 226), (205, 204, 236, 237)])
_uv = me_circle.uv_layers.new(name='UVMap')
_uv.uv.foreach_set('vector', [0.0, 0.0, 0.0, 0.0, 0.0, 0.0, 0.0, 0.0, 0.0, 0.0, 0.0, 0.0, 0.0, 0.0, 0.0, 0.0, 0.0, 0.0, 0.0, 0.0, 0.0, 0.0, 0.0, 0.0, 0.0, 0.0, 0.0, 0.0, 0.0, 0.0, 0.0, 0.0, 0.0, 0.0, 0.0, 0.0, 0.0, 0.0, 0.0, 0.0, 0.0, 0.0, 0.0, 0.0, 0.0, 0.0, 0.0, 0.0, 0.0, 0.0, 0.0, 0.0, 0.0, 0.0, 0.0, 0.0, 0.0, 0.0, 0.0, 0.0, 0.0, 0.0, 0.0, 0.0, 0.0, 0.0, 0.0, 0.0, 0.0, 0.0, 0.0, 0.0, 0.0, 0.0, 0.0, 0.0, 0.0, 0.0, 0.0, 0.0, 0.0, 0.0, 0.0, 0.0, 0.0, 0.0, 0.0, 0.0, 0.0, 0.0, 0.0, 0.0, 0.0, 0.0, 0.0, 0.0, 0.0, 0.0, 0.0, 0.0, 0.0, 0.0, 0.0, 0.0, 0.0, 0.0, 0.0, 0.0, 0.0, 0.0, 0.0, 0.0, 0.0, 0.0, 0.0, 0.0, 0.0, 0.0, 0.0, 0.0, 0.0, 0.0, 0.0, 0.0, 0.0, 0.0, 0.0, 0.0, 0.0, 0.0, 0.0, 0.0, 0.0, 0.0, 0.0, 0.0, 0.0, 0.0, 0.0, 0.0, 0.0, 0.0, 0.0, 0.0, 0.0, 0.0, 0.0, 0.0, 0.0, 0.0, 0.0, 0.0, 0.0, 0.0, 0.0, 0.0, 0.0, 0.0, 0.0, 0.0, 0.0, 0.0, 0.0, 0.0, 0.0, 0.0, 0.0, 0.0, 0.0, 0.0, 0.0, 0.0, 0.0, 0.0, 0.0, 0.0, 0.0, 0.0, 0.0, 0.0, 0.0, 0.0, 0.0, 0.0, 0.0, 0.0, 0.0, 0.0, 0.0, 0.0, 0.0, 0.0, 0.0, 0.0, 0.0, 0.0, 0.0, 0.0, 0.0, 0.0, 0.0, 0.0, 0.0, 0.0, 0.0, 0.0, 0.0, 0.0, 0.0, 0.0, 0.0, 0.0, 0.0, 0.0, 0.0, 0.0, 0.0, 0.0, 0.0, 0.0, 0.0, 0.0, 0.0, 0.0, 0.0, 0.0, 0.0, 0.0, 0.0, 0.0, 0.0, 0.0, 0.0, 0.0, 0.0, 0.0, 0.0, 0.0, 0.0, 0.0, 0.0, 0.0, 0.0, 0.0, 0.0, 0.0, 0.0, 0.0, 0.0, 0.0, 0.0, 0.0, 0.0, 0.0, 0.0, 0.0, 0.0, 0.0, 0.0, 0.0, 0.0, 0.0, 0.0, 0.0, 0.0, 0.0, 0.0, 0.0, 0.0, 0.0, 0.0, 0.0, 0.0, 0.0, 0.0, 0.0, 0.0, 0.0, 0.0, 0.0, 0.0, 0.0, 0.0, 0.0, 0.0, 0.0, 0.0, 0.0, 0.0, 0.0, 0.0, 0.0, 0.0, 0.0, 0.0, 0.0, 0.0, 0.0, 0.0, 0.0, 0.0, 0.0, 0.0, 0.0, 0.0, 0.0, 0.0, 0.0, 0.0, 0.0, 0.0, 0.0, 0.0, 0.0, 0.0, 0.0, 0.0, 0.0, 0.0, 0.0, 0.0, 0.0, 0.0, 0.0, 0.0, 0.0, 0.0, 0.0, 0.0, 0.0, 0.0, 0.0, 0.0, 0.0, 0.0, 0.0, 0.0, 0.0, 0.0, 0.0, 0.0, 0.0, 0.0, 0.0, 0.0, 0.0, 0.0, 0.0, 0.0, 0.0, 0.0, 0.0, 0.0, 0.0, 0.0, 0.0, 0.0, 0.0, 0.0, 0.0, 0.0, 0.0, 0.0, 0.0, 0.0, 0.0, 0.0, 0.0, 0.0, 0.0, 0.0, 0.0, 0.0, 0.0, 0.0, 0.0, 0.0, 0.0, 0.0, 0.0, 0.0, 0.0, 0.0, 0.0, 0.0, 0.0, 0.0, 0.0, 0.0, 0.0, 0.0, 0.0, 0.0, 0.0, 0.0, 0.0, 0.0, 0.0, 0.0, 0.0, 0.0, 0.0, 0.0, 0.0, 0.0, 0.0, 0.0, 0.0, 0.0, 0.0, 0.0, 0.0, 0.0, 0.0, 0.0, 0.0, 0.0, 0.0, 0.0, 0.0, 0.0, 0.0, 0.0, 0.0, 0.0, 0.0, 0.0, 0.0, 0.0, 0.0, 0.0, 0.0, 0.0, 0.0, 0.0, 0.0, 0.0, 0.0, 0.0, 0.0, 0.0, 0.0, 0.0, 0.0, 0.0, 0.0, 0.0, 0.0, 0.0, 0.0, 0.0, 0.0, 0.0, 0.0, 0.0, 0.0, 0.0, 0.0, 0.0, 0.0, 0.0, 0.0, 0.0, 0.0, 0.0, 0.0, 0.0, 0.0, 0.0, 0.0, 0.0, 0.0, 0.0, 0.0, 0.0, 0.0, 0.0, 0.0, 0.0, 0.0, 0.0, 0.0, 0.0, 0.0, 0.0, 0.0, 0.0, 0.0, 0.0, 0.0, 0.0, 0.0, 0.0, 0.0, 0.0, 0.0, 0.0, 0.0, 0.0, 0.0, 0.0, 0.0, 0.0, 0.0, 0.0, 0.0, 0.0, 0.0, 0.0, 0.0, 0.0, 0.0, 0.0, 0.0, 0.0, 0.0, 0.0, 0.0, 0.0, 0.0, 0.0, 0.0, 0.0, 0.0, 0.0, 0.0, 0.0, 0.0, 0.0, 0.0, 0.0, 0.0, 0.0, 0.0, 0.0, 0.0, 0.0, 0.0, 0.0, 0.0, 0.0, 0.0, 0.0, 0.0, 0.0, 0.0, 0.0, 0.0, 0.0, 0.0, 0.0, 0.0, 0.0, 0.0, 0.0, 0.0, 0.0, 0.0, 0.0, 0.0, 0.0, 0.0, 0.0, 0.0, 0.0, 0.0, 0.0, 0.0, 0.0, 0.0, 0.0, 0.0, 0.0, 0.0, 0.0, 0.0, 0.0, 0.0, 0.0, 0.0, 0.0, 0.0, 0.0, 0.0, 0.0, 0.0, 0.0, 0.0, 0.0, 0.0, 0.0, 0.0, 0.0, 0.0, 0.0, 0.0, 0.0, 0.0, 0.0, 0.0, 0.0, 0.0, 0.0, 0.0, 0.0, 0.0, 0.0, 0.0, 0.0, 0.0, 0.0, 0.0, 0.0, 0.0, 0.0, 0.0, 0.0, 0.0, 0.0, 0.0, 0.0, 0.0, 0.0, 0.0, 0.0, 0.0, 0.0, 0.0, 0.0, 0.0, 0.0, 0.0, 0.0, 0.0, 0.0, 0.0, 0.0, 0.0, 0.0, 0.0, 0.0, 0.0, 0.0, 0.0, 0.0, 0.0, 0.0, 0.0, 0.0, 0.0, 0.0, 0.0, 0.0, 0.0, 0.0, 0.0, 0.0, 0.0, 0.0, 0.0, 0.0, 0.0, 0.0, 0.0, 0.0, 0.0, 0.0, 0.0, 0.0, 0.0, 0.0, 0.0, 0.0, 0.0, 0.0, 0.0, 0.0, 0.0, 0.0, 0.0, 0.0, 0.0, 0.0, 0.0, 0.0, 0.0, 0.0, 0.0, 0.0, 0.0, 0.0, 0.0, 0.0, 0.0, 0.0, 0.0, 0.0, 0.0, 0.0, 0.0, 0.0, 0.0, 0.0, 0.0, 0.0, 0.0, 0.0, 0.0, 0.0, 0.0, 0.0, 0.0, 0.0, 0.0, 0.0, 0.0, 0.0, 0.0, 0.0, 0.0, 0.0, 0.0, 0.0, 0.0, 0.0, 0.0, 0.0, 0.0, 0.0, 0.0, 0.0, 0.0, 0.0, 0.0, 0.0, 0.0, 0.0, 0.0, 0.0, 0.0, 0.0, 0.0, 0.0, 0.0, 0.0, 0.0, 0.0, 0.0, 0.0, 0.0, 0.0, 0.0, 0.0, 0.0, 0.0, 0.0, 0.0, 0.0, 0.0, 0.0, 0.0, 0.0, 0.0, 0.0, 0.0, 0.0, 0.0, 0.0, 0.0, 0.0, 0.0, 0.0, 0.0, 0.0, 0.0, 0.0, 0.0, 0.0, 0.0, 0.0, 0.0, 0.0, 0.0, 0.0, 0.0, 0.0, 0.0, 0.0, 0.0, 0.0, 0.0, 0.0, 0.0, 0.0, 0.0, 0.0, 0.0, 0.0, 0.0, 0.0, 0.0, 0.0, 0.0, 0.0, 0.0, 0.0, 0.0, 0.0, 0.0, 0.0, 0.0, 0.0, 0.0, 0.0, 0.0, 0.0, 0.0, 0.0, 0.0, 0.0, 0.0, 0.0, 0.0, 0.0, 0.0, 0.0, 0.0, 0.0, 0.0, 0.0, 0.0, 0.0, 0.0, 0.0, 0.0, 0.0, 0.0, 0.0, 0.0, 0.0, 0.0, 0.0, 0.0, 0.0, 0.0, 0.0, 0.0, 0.0, 0.0, 0.0, 0.0, 0.0, 0.0, 0.0, 0.0, 0.0, 0.0, 0.0, 0.0, 0.0, 0.0, 0.0, 0.0, 0.0, 0.0, 0.0, 0.0, 0.0, 0.0, 0.0, 0.0, 0.0, 0.0, 0.0, 0.0, 0.0, 0.0, 0.0, 0.0, 0.0, 0.0, 0.0, 0.0, 0.0, 0.0, 0.0, 0.0, 0.0, 0.0, 0.0, 0.0, 0.0, 0.0, 0.0, 0.0, 0.0, 0.0, 0.0, 0.0, 0.0, 0.0, 0.0, 0.0, 0.0, 0.0, 0.0, 0.0, 0.0, 0.0, 0.0, 0.0, 0.0, 0.0, 0.0, 0.0, 0.0, 0.0, 0.0, 0.0, 0.0, 0.0, 0.0, 0.0, 0.0, 0.0, 0.0, 0.0, 0.0, 0.0, 0.0, 0.0, 0.0, 0.0, 0.0, 0.0, 0.0, 0.0, 0.0, 0.0, 0.0, 0.0, 0.0, 0.0, 0.0, 0.0, 0.0, 0.0, 0.0, 0.0, 0.0, 0.0, 0.0, 0.0, 0.0, 0.0, 0.0, 0.0, 0.0, 0.0, 0.0, 0.0, 0.0, 0.0, 0.0, 0.0, 0.0, 0.0, 0.0, 0.0, 0.0, 0.0, 0.0, 0.0, 0.0, 0.0, 0.0, 0.0, 0.0, 0.0, 0.0, 0.0, 0.0, 0.0, 0.0, 0.0, 0.0, 0.0, 0.0, 0.0, 0.0, 0.0, 0.0, 0.0, 0.0, 0.0, 0.0, 0.0, 0.0, 0.0, 0.0, 0.0, 0.0, 0.0, 0.0, 0.0, 0.0, 0.0, 0.0, 0.0, 0.0, 0.0, 0.0, 0.0, 0.0, 0.0, 0.0, 0.0, 0.0, 0.0, 0.0, 0.0, 0.0, 0.0, 0.0, 0.0, 0.0, 0.0, 0.0, 0.0, 0.0, 0.0, 0.0, 0.0, 0.0, 0.0, 0.0, 0.0, 0.0, 0.0, 0.0, 0.0, 0.0, 0.0, 0.0, 0.0, 0.0, 0.0, 0.0, 0.0, 0.0, 0.0, 0.0, 0.0, 0.0, 0.0, 0.0, 0.0, 0.0, 0.0, 0.0, 0.0, 0.0, 0.0, 0.0, 0.0, 0.0, 0.0, 0.0, 0.0, 0.0, 0.0, 0.0, 0.0, 0.0, 0.0, 0.0, 0.0, 0.0, 0.0, 0.0, 0.0, 0.0, 0.0, 0.0, 0.0, 0.0, 0.0, 0.0, 0.0, 0.0, 0.0, 0.0, 0.0, 0.0, 0.0, 0.0, 0.0, 0.0, 0.0, 0.0, 0.0, 0.0, 0.0, 0.0, 0.0, 0.0, 0.0, 0.0, 0.0, 0.0, 0.0, 0.0, 0.0, 0.0, 0.0, 0.0, 0.0, 0.0, 0.0, 0.0, 0.0, 0.0, 0.0, 0.0, 0.0, 0.0, 0.0, 0.0, 0.0, 0.0, 0.0, 0.0, 0.0, 0.0, 0.0, 0.0, 0.0, 0.0, 0.0, 0.0, 0.0, 0.0, 0.0, 0.0, 0.0, 0.0, 0.0, 0.0, 0.0, 0.0, 0.0, 0.0, 0.0, 0.0, 0.0, 0.0, 0.0, 0.0, 0.0, 0.0, 0.0, 0.0, 0.0, 0.0, 0.0, 0.0, 0.0, 0.0, 0.0, 0.0, 0.0, 0.0, 0.0, 0.0, 0.0, 0.0, 0.0, 0.0, 0.0, 0.0, 0.0, 0.0, 0.0, 0.0, 0.0, 0.0, 0.0, 0.0, 0.0, 0.0, 0.0, 0.0, 0.0, 0.0, 0.0, 0.0, 0.0, 0.0, 0.0, 0.0, 0.0, 0.0, 0.0, 0.0, 0.0, 0.0, 0.0, 0.0, 0.0, 0.0, 0.0, 0.0, 0.0, 0.0, 0.0, 0.0, 0.0, 0.0, 0.0, 0.0, 0.0, 0.0, 0.0, 0.0, 0.0, 0.0, 0.0, 0.0, 0.0, 0.0, 0.0, 0.0, 0.0, 0.0, 0.0, 0.0, 0.0, 0.0, 0.0, 0.0, 0.0, 0.0, 0.0, 0.0, 0.0, 0.0, 0.0, 0.0, 0.0, 0.0, 0.0, 0.0, 0.0, 0.0, 0.0, 0.0, 0.0, 0.0, 0.0, 0.0, 0.0, 0.0, 0.0, 0.0, 0.0, 0.0, 0.0, 0.0, 0.0, 0.0, 0.0, 0.0, 0.0, 0.0, 0.0, 0.0, 0.0, 0.0, 0.0, 0.0, 0.0, 0.0, 0.0, 0.0, 0.0, 0.0, 0.0, 0.0, 0.0, 0.0, 0.0, 0.0, 0.0, 0.0, 0.0, 0.0, 0.0, 0.0, 0.0, 0.0, 0.0, 0.0, 0.0, 0.0, 0.0, 0.0, 0.0, 0.0, 0.0, 0.0, 0.0, 0.0, 0.0, 0.0, 0.0, 0.0, 0.0, 0.0, 0.0, 0.0, 0.0, 0.0, 0.0, 0.0, 0.0, 0.0, 0.0, 0.0, 0.0, 0.0, 0.0, 0.0, 0.0, 0.0, 0.0, 0.0, 0.0, 0.0, 0.0, 0.0, 0.0, 0.0, 0.0, 0.0, 0.0, 0.0, 0.0, 0.0, 0.0, 0.0, 0.0, 0.0, 0.0, 0.0, 0.0, 0.0, 0.0, 0.0, 0.0, 0.0, 0.0, 0.0, 0.0, 0.0, 0.0, 0.0, 0.0, 0.0, 0.0, 0.0, 0.0, 0.0, 0.0, 0.0, 0.0, 0.0, 0.0, 0.0, 0.0, 0.0, 0.0, 0.0, 0.0, 0.0, 0.0, 0.0, 0.0, 0.0, 0.0, 0.0, 0.0, 0.0, 0.0, 0.0, 0.0, 0.0, 0.0, 0.0, 0.0, 0.0, 0.0, 0.0, 0.0, 0.0, 0.0, 0.0, 0.0, 0.0, 0.0, 0.0, 0.0, 0.0, 0.0, 0.0, 0.0, 0.0, 0.0, 0.0, 0.0, 0.0, 0.0, 0.0, 0.0, 0.0, 0.0, 0.0, 0.0, 0.0, 0.0, 0.0, 0.0, 0.0, 0.0, 0.0, 0.0, 0.0, 0.0, 0.0, 0.0, 0.0, 0.0, 0.0, 0.0, 0.0, 0.0, 0.0, 0.0, 0.0, 0.0, 0.0, 0.0, 0.0, 0.0, 0.0, 0.0, 0.0, 0.0, 0.0, 0.0, 0.0, 0.0, 0.0, 0.0, 0.0, 0.0, 0.0, 0.0, 0.0, 0.0, 0.0, 0.0, 0.0, 0.0, 0.0, 0.0, 0.0, 0.0, 0.0, 0.0, 0.0, 0.0, 0.0, 0.0, 0.0, 0.0, 0.0, 0.0, 0.0, 0.0, 0.0, 0.0, 0.0, 0.0, 0.0, 0.0, 0.0, 0.0, 0.0, 0.0, 0.0, 0.0, 0.0, 0.0, 0.0, 0.0, 0.0, 0.0, 0.0, 0.0, 0.0, 0.0, 0.0, 0.0, 0.0, 0.0, 0.0, 0.0, 0.0, 0.0, 0.0, 0.0, 0.0, 0.0, 0.0, 0.0, 0.0, 0.0, 0.0, 0.0, 0.0, 0.0, 0.0, 0.0, 0.0, 0.0, 0.0, 0.0, 0.0, 0.0, 0.0, 0.0, 0.0, 0.0, 0.0, 0.0, 0.0, 0.0, 0.0, 0.0, 0.0, 0.0, 0.0, 0.0, 0.0, 0.0, 0.0, 0.0, 0.0, 0.0, 0.0, 0.0, 0.0, 0.0, 0.0, 0.0, 0.0, 0.0, 0.0, 0.0, 0.0, 0.0, 0.0, 0.0, 0.0, 0.0, 0.0, 0.0, 0.0, 0.0, 0.0, 0.0, 0.0, 0.0, 0.0, 0.0, 0.0, 0.0, 0.0, 0.0, 0.0, 0.0, 0.0, 0.0, 0.0, 0.0, 0.0, 0.0, 0.0, 0.0, 0.0, 0.0, 0.0, 0.0, 0.0, 0.0, 0.0, 0.0, 0.0, 0.0, 0.0, 0.0, 0.0, 0.0, 0.0, 0.0, 0.0, 0.0, 0.0, 0.0, 0.0, 0.0, 0.0, 0.0, 0.0, 0.0, 0.0, 0.0, 0.0, 0.0, 0.0, 0.0, 0.0, 0.0, 0.0, 0.0, 0.0, 0.0, 0.0, 0.0, 0.0, 0.0, 0.0, 0.0, 0.0, 0.0, 0.0, 0.0, 0.0, 0.0, 0.0, 0.0, 0.0, 0.0, 0.0, 0.0, 0.0, 0.0, 0.0, 0.0, 0.0, 0.0, 0.0, 0.0, 0.0, 0.0, 0.0, 0.0, 0.0, 0.0, 0.0, 0.0, 0.0, 0.0, 0.0, 0.0, 0.0, 0.0, 0.0, 0.0, 0.0, 0.0, 0.0, 0.0, 0.0, 0.0, 0.0, 0.0, 0.0, 0.0, 0.0, 0.0, 0.0, 0.0, 0.0, 0.0, 0.0, 0.0, 0.0, 0.0, 0.0, 0.0, 0.0, 0.0, 0.0, 0.0, 0.0, 0.0, 0.0, 0.0, 0.0, 0.0, 0.0, 0.0, 0.0, 0.0, 0.0, 0.0, 0.0, 0.0, 0.0, 0.0, 0.0, 0.0, 0.0, 0.0, 0.0, 0.0, 0.0, 0.0, 0.0, 0.0, 0.0, 0.0, 0.0, 0.0, 0.0, 0.0, 0.0, 0.0, 0.0, 0.0, 0.0, 0.0, 0.0, 0.0, 0.0, 0.0, 0.0, 0.0, 0.0, 0.0, 0.0, 0.0, 0.0, 0.0, 0.0, 0.0, 0.0, 0.0, 0.0, 0.0, 0.0, 0.0, 0.0, 0.0, 0.0, 0.0, 0.0, 0.0, 0.0, 0.0, 0.0, 0.0, 0.0, 0.0, 0.0, 0.0, 0.0, 0.0, 0.0, 0.0, 0.0, 0.0, 0.0, 0.0, 0.0, 0.0, 0.0, 0.0, 0.0, 0.0, 0.0, 0.0, 0.0, 0.0, 0.0, 0.0, 0.0, 0.0, 0.0, 0.0, 0.0, 0.0, 0.0, 0.0, 0.0, 0.0, 0.0, 0.0, 0.0, 0.0, 0.0, 0.0, 0.0, 0.0, 0.0, 0.0, 0.0, 0.0, 0.0, 0.0, 0.0, 0.0, 0.0, 0.0, 0.0, 0.0, 0.0, 0.0, 0.0, 0.0, 0.0, 0.0, 0.0, 0.0, 0.0, 0.0, 0.0, 0.0, 0.0, 0.0, 0.0, 0.0, 0.0, 0.0, 0.0, 0.0, 0.0, 0.0, 0.0, 0.0, 0.0, 0.0, 0.0, 0.0, 0.0, 0.0, 0.0, 0.0, 0.0, 0.0, 0.0, 0.0, 0.0, 0.0, 0.0, 0.0, 0.0, 0.0, 0.0, 0.0, 0.0, 0.0, 0.0, 0.0, 0.0, 0.0, 0.0, 0.0, 0.0, 0.0, 0.0, 0.0, 0.0, 0.0, 0.0, 0.0, 0.0, 0.0, 0.0, 0.0, 0.0, 0.0, 0.0, 0.0, 0.0, 0.0, 0.0, 0.0, 0.0, 0.0, 0.0, 0.0, 0.0, 0.0, 0.0, 0.0, 0.0, 0.0, 0.0, 0.0, 0.0, 0.0, 0.0, 0.0, 0.0, 0.0, 0.0, 0.0, 0.0])
me_circle.update()

# ---- objects
ob_light = bpy.data.objects.new('Light', light_light)
ob_camera = bpy.data.objects.new('Camera', cam_camera)
ob_empty = bpy.data.objects.new('Empty', None)
ob_cylinder = bpy.data.objects.new('Cylinder', me_cylinder_001)
ob_circle = bpy.data.objects.new('Circle', me_circle)

# ---- transforms, parenting, visibility, modifiers, constraints
ob_light.location = (4.076, 1.005, 5.904)
ob_light.rotation_euler = (0.6503, 0.05522, 1.866)
ob_light.lock_rotations_4d = False
ob_light.empty_display_type = 'ARROWS'
ob_light.color = (0.0, 0.0, 0.0, 0.0)
ob_light.lineart.crease_threshold = 0.0
ob_camera.location = (7.359, -6.926, 4.958)
ob_camera.rotation_euler = (1.109, 0.0, 0.8149)
ob_camera.lock_rotations_4d = False
ob_camera.empty_display_type = 'ARROWS'
ob_camera.color = (0.0, 0.0, 0.0, 0.0)
ob_camera.display_type = 'WIRE'
ob_camera.lineart.crease_threshold = 0.0
ob_empty.location = (0.0, 0.0, 1.085)
ob_empty.rotation_euler = (1.571, 0.0, 0.0)
ob_empty.empty_display_type = 'IMAGE'
ob_empty.empty_display_size = 5.0
ob_cylinder.location = (0.0, 0.0, 0.3684)
ob_cylinder.scale = (1.0, 1.0, 0.4708)
ob_circle.location = (0.0, 0.0, 0.9043)

# ---- collection membership
col_collection.objects.link(ob_light)
col_collection.objects.link(ob_camera)
col_collection.objects.link(ob_empty)
col_collection.objects.link(ob_cylinder)
col_collection.objects.link(ob_circle)

# ---- scene / render settings (as saved in the file)
scene.camera = ob_camera
scene.frame_start = 1; scene.frame_end = 250; scene.frame_set(1)
scene.render.engine = 'BLENDER_EEVEE_NEXT'
scene.cycles.sampling_pattern = 'TABULATED_SOBOL'
scene.cycles.use_light_tree = False
scene.view_settings.view_transform = 'Filmic'
bpy.context.view_layer.update()
